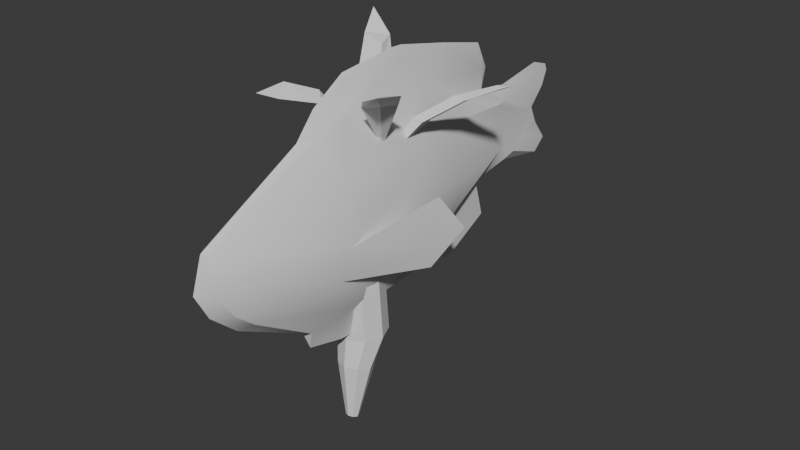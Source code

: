 # Source: food.blend  (saved by Blender 4.5.90; exported with 4.5.12 LTS)
import bpy
from mathutils import Matrix  # noqa: F401  (used for matrix-valued properties, if any)

bpy.ops.wm.read_factory_settings(use_empty=True)
scene = bpy.context.scene
scene.name = 'Scene'

# ---- collections
col_collection = bpy.data.collections.new('Collection'); scene.collection.children.link(col_collection)

# ---- node groups
ng_smooth_by_angle = bpy.data.node_groups.new('Smooth by Angle', 'GeometryNodeTree')
_s = ng_smooth_by_angle.interface.new_socket(name='Mesh', in_out='OUTPUT', socket_type='NodeSocketGeometry')
_s = ng_smooth_by_angle.interface.new_socket(name='Mesh', in_out='INPUT', socket_type='NodeSocketGeometry')
_s = ng_smooth_by_angle.interface.new_socket(name='Angle', in_out='INPUT', socket_type='NodeSocketFloat')
_s.subtype = 'ANGLE'
_s.default_value = 0.5236
_s.min_value = 0.0
_s.max_value = 3.142
_s.description = 'Maximum face angle for smooth edges'
_s = ng_smooth_by_angle.interface.new_socket(name='Ignore Sharpness', in_out='INPUT', socket_type='NodeSocketBool')
_s.force_non_field = True
ng_smooth_by_angle.is_modifier = True
_N = ng_smooth_by_angle.nodes; _L = ng_smooth_by_angle.links
n0 = _N.new('GeometryNodeSetShadeSmooth'); n0.name = 'Set Shade Smooth'; n0.location = (120, -80)
n0.domain = 'EDGE'
n1 = _N.new('GeometryNodeSetShadeSmooth'); n1.name = 'Set Shade Smooth.001'; n1.location = (300, -80)
n2 = _N.new('NodeGroupOutput'); n2.name = 'Group Output'; n2.location = (480, -80)
n3 = _N.new('GeometryNodeInputMeshEdgeAngle'); n3.name = 'Edge Angle'; n3.location = (-440, -240)
n4 = _N.new('NodeGroupInput'); n4.name = 'Group Input'; n4.location = (-80, -80)
n5 = _N.new('GeometryNodeInputEdgeSmooth'); n5.name = 'Is Edge Smooth'; n5.location = (-260, -120)
n6 = _N.new('GeometryNodeInputShadeSmooth'); n6.name = 'Is Shade Smooth'; n6.location = (-440, -397)
n7 = _N.new('FunctionNodeCompare'); n7.name = 'Compare'; n7.location = (-260, -260)
n7.operation = 'LESS_EQUAL'
n7.inputs[6].default_value = (0.0, 0.0, 0.0, 0.0)
n7.inputs[7].default_value = (0.0, 0.0, 0.0, 0.0)
n8 = _N.new('FunctionNodeBooleanMath'); n8.name = 'Boolean Math.001'; n8.location = (-80, -260)
n9 = _N.new('NodeGroupInput'); n9.name = 'Group Input.001'; n9.location = (-440, -329)
n10 = _N.new('NodeGroupInput'); n10.name = 'Group Input.002'; n10.location = (-259, -189)
n11 = _N.new('FunctionNodeBooleanMath'); n11.name = 'Boolean Math'; n11.location = (-80, -149)
n11.operation = 'OR'
n12 = _N.new('FunctionNodeBooleanMath'); n12.name = 'Boolean Math.002'; n12.location = (-260, -380)
n12.operation = 'OR'
n13 = _N.new('NodeGroupInput'); n13.name = 'Group Input.003'; n13.location = (-440, -460)
_L.new(n3.outputs[0], n7.inputs[0])
_L.new(n1.outputs[0], n2.inputs[0])
_L.new(n9.outputs[1], n7.inputs[1])
_L.new(n7.outputs[0], n8.inputs[0])
_L.new(n4.outputs[0], n0.inputs[0])
_L.new(n0.outputs[0], n1.inputs[0])
_L.new(n8.outputs[0], n0.inputs[2])
_L.new(n10.outputs[2], n11.inputs[1])
_L.new(n5.outputs[0], n11.inputs[0])
_L.new(n11.outputs[0], n0.inputs[1])
_L.new(n13.outputs[2], n12.inputs[1])
_L.new(n6.outputs[0], n12.inputs[0])
_L.new(n12.outputs[0], n8.inputs[1])
n2.is_active_output = True

# ---- world
world_world = bpy.data.worlds.new('World'); scene.world = world_world
world_world.use_nodes = True; world_world.node_tree.nodes.clear()
_N = world_world.node_tree.nodes; _L = world_world.node_tree.links
n0 = _N.new('ShaderNodeOutputWorld'); n0.name = 'World Output'; n0.location = (200, 100)
n1 = _N.new('ShaderNodeBackground'); n1.name = 'Background'; n1.location = (-200, 100)
n1.inputs[0].default_value = (0.05088, 0.05088, 0.05088, 1.0)
_L.new(n1.outputs[0], n0.inputs[0])
n0.is_active_output = True
world_world.color = (0.05088, 0.05088, 0.05088)
world_world.sun_shadow_jitter_overblur = 0.0

# ---- meshes
me_cube_001 = bpy.data.meshes.new('Cube.001')
me_cube_001.from_pydata([(-0.2668, -0.8562, -6.296), (-0.7438, -0.9674, -1.137), (-0.2668, -0.6031, -6.364), (-0.7438, 0.2237, -1.407), (-0.004739, -0.8562, -6.296), (0.4776, -0.9674, -1.137), (-0.004739, -0.6031, -6.364), (0.4776, 0.2237, -1.407), (-0.321, -0.7297, -6.33), (-0.9968, -0.3719, -1.272), (0.04953, -0.7297, -6.33), (0.7306, -0.3719, -1.272), (-0.1358, -0.5507, -6.378), (-0.1331, 0.4704, -1.463), (-0.1358, -0.9087, -6.282), (-0.1331, -1.214, -1.081), (-0.6326, -0.7126, -3.777), (-0.1358, -0.7297, -6.33), (-0.8746, -0.1712, 0.126), (-0.6491, 0.373, 0.1099), (-0.1046, 0.5985, 0.1033), (0.4399, 0.373, 0.1099), (0.6655, -0.1712, 0.126), (0.4399, -0.7155, 0.142), (-0.1046, -0.9409, 0.1487), (-0.6491, -0.7155, 0.142), (-0.3272, -0.03319, 0.5413), (-0.6326, 0.2808, -3.756), (0.3611, 0.2808, -3.756), (0.3611, -0.7126, -3.777), (0.5669, -0.2159, -3.766), (-0.8384, -0.2159, -3.766), (-0.1358, -0.9184, -3.782), (-0.1358, 0.4866, -3.751), (-0.4956, -0.1697, -4.76), (0.2241, -0.1697, -4.76), (0.2241, -0.8755, -4.624), (0.3732, -0.5226, -4.692), (-0.6447, -0.5226, -4.692), (-0.1358, -1.022, -4.596), (-0.1358, -0.0235, -4.788), (-0.4956, -0.8755, -4.624), (-0.6338, -0.8745, -1.821), (-0.6338, 0.1172, -1.917), (0.3676, 0.1172, -1.917), (0.3676, -0.8745, -1.821), (0.575, -0.3786, -1.869), (-0.8412, -0.3786, -1.869), (-0.1331, -1.08, -1.802), (-0.1331, 0.3226, -1.937), (-0.6681, -0.06345, 0.3954), (-0.507, 0.325, 0.3783), (-0.1181, 0.4858, 0.3712), (0.2707, 0.325, 0.3783), (0.4318, -0.06345, 0.3954), (0.2707, -0.4518, 0.4125), (-0.1181, -0.6127, 0.4196), (-0.507, -0.4518, 0.4125), (-0.2711, 0.102, 0.5351), (-0.1358, 0.1581, 0.5325), (-0.0003793, 0.102, 0.5351), (0.0557, -0.03319, 0.5413), (-0.0003793, -0.1684, 0.5476), (-0.1358, -0.2244, 0.5501), (-0.2711, -0.1684, 0.5476), (-0.1358, -0.03078, 0.5722), (0.7319, -0.2349, 2.071), (0.692, -0.357, 2.082), (0.5714, -0.2458, 2.121), (0.5815, -0.414, 2.116), (-0.5895, -0.3064, 2.082), (-0.7078, -0.2575, 2.079), (-0.7568, -0.1393, 2.074), (-0.5895, -0.1393, 2.074), (-0.4961, 0.5867, 2.085), (-0.4448, 0.715, 2.035), (-0.3114, 0.7704, 2.009), (-0.3044, 0.5907, 2.076), (0.4697, 0.6241, 1.633), (0.6016, 0.5655, 1.636), (0.6549, 0.4356, 1.669), (0.4674, 0.4437, 1.688), (1.39, -0.5471, 3.173), (1.209, -0.9912, 3.21), (0.803, -0.563, 3.037), (0.7896, -1.184, 3.145), (-0.8222, -0.7794, 2.727), (-1.188, -0.502, 2.611), (-1.536, -0.2174, 2.625), (-1.236, -0.4759, 2.916), (-1.142, 0.8219, 2.849), (-1.108, 1.461, 3.291), (-0.5238, 1.576, 2.788), (-0.5796, 1.047, 2.961), (0.794, 1.39, 2.188), (1.024, 1.165, 2.199), (1.116, 0.6953, 2.282), (0.7894, 0.7468, 2.321), (1.844, -0.9802, 3.635), (1.861, -1.871, 3.829), (1.162, -0.8826, 3.42), (1.07, -1.451, 3.437), (-1.57, -1.555, 2.905), (-2.319, -1.601, 2.888), (-2.195, -0.9333, 2.983), (-1.908, -1.032, 3.129), (-1.553, 1.619, 3.838), (-1.835, 2.294, 4.311), (-1.058, 2.041, 3.778), (-0.9093, 1.536, 3.658), (1.438, 2.207, 2.683), (1.683, 1.981, 2.692), (1.782, 1.511, 2.774), (1.433, 1.564, 2.816), (2.183, 2.698, 2.968), (2.51, 2.601, 3.033), (2.381, 2.298, 3.02), (2.18, 2.329, 3.044)], [], [(47, 9, 3, 43), (49, 13, 7, 44), (46, 11, 5, 45), (48, 15, 1, 42), (17, 10, 4, 14), (9, 1, 25, 18), (11, 7, 21, 22), (12, 6, 10, 17), (44, 7, 11, 46), (42, 1, 9, 47), (2, 12, 17, 8), (5, 11, 22, 23), (13, 3, 19, 20), (8, 17, 14, 0), (45, 5, 15, 48), (43, 3, 13, 49), (21, 20, 52, 53), (25, 24, 56, 57), (22, 21, 53, 54), (20, 19, 51, 52), (3, 9, 18, 19), (1, 15, 24, 25), (7, 13, 20, 21), (15, 5, 23, 24), (34, 27, 33, 40), (36, 29, 32, 39), (41, 16, 31, 38), (35, 28, 30, 37), (39, 32, 16, 41), (37, 30, 29, 36), (40, 33, 28, 35), (38, 31, 27, 34), (8, 38, 34, 2), (12, 40, 35, 6), (10, 37, 36, 4), (14, 39, 41, 0), (6, 35, 37, 10), (0, 41, 38, 8), (4, 36, 39, 14), (2, 34, 40, 12), (27, 43, 49, 33), (29, 45, 48, 32), (16, 42, 47, 31), (28, 44, 46, 30), (32, 48, 42, 16), (30, 46, 45, 29), (33, 49, 44, 28), (31, 47, 43, 27), (57, 56, 63, 64), (54, 53, 60, 61), (52, 51, 58, 59), (51, 50, 26, 58), (24, 23, 55, 56), (18, 25, 57, 50), (23, 22, 54, 55), (19, 18, 50, 51), (65, 26, 72, 73), (26, 65, 77, 74), (61, 60, 79, 80), (63, 62, 67, 69), (53, 52, 59, 60), (56, 55, 62, 63), (50, 57, 64, 26), (55, 54, 61, 62), (73, 72, 88, 89), (61, 65, 68, 66), (62, 61, 66, 67), (65, 63, 69, 68), (76, 75, 91, 92), (64, 63, 70, 71), (26, 64, 71, 72), (63, 65, 73, 70), (69, 67, 83, 85), (59, 58, 75, 76), (65, 59, 76, 77), (58, 26, 74, 75), (79, 78, 94, 95), (60, 59, 78, 79), (59, 65, 81, 78), (65, 61, 80, 81), (91, 90, 106, 107), (94, 97, 113, 110), (83, 82, 98, 99), (86, 89, 105, 102), (80, 79, 95, 96), (68, 69, 85, 84), (74, 77, 93, 90), (70, 73, 89, 86), (81, 80, 96, 97), (77, 76, 92, 93), (78, 81, 97, 94), (67, 66, 82, 83), (71, 70, 86, 87), (66, 68, 84, 82), (75, 74, 90, 91), (72, 71, 87, 88), (98, 100, 101, 99), (105, 104, 103, 102), (108, 107, 106, 109), (110, 113, 117, 114), (82, 84, 100, 98), (92, 91, 107, 108), (85, 83, 99, 101), (90, 93, 109, 106), (84, 85, 101, 100), (93, 92, 108, 109), (87, 86, 102, 103), (95, 94, 110, 111), (88, 87, 103, 104), (96, 95, 111, 112), (89, 88, 104, 105), (97, 96, 112, 113), (115, 114, 117, 116), (112, 111, 115, 116), (113, 112, 116, 117), (111, 110, 114, 115)])
_uv = me_cube_001.uv_layers.new(name='UVMap')
_uv.uv.foreach_set('vector', [0.2527, 0.4844, 0.2553, 0.5492, 0.1924, 0.5321, 0.1956, 0.477, 0.1353, 0.4709, 0.1302, 0.5207, 0.06626, 0.5192, 0.07478, 0.4642, 0.4909, 0.4622, 0.4987, 0.5304, 0.4322, 0.5361, 0.4329, 0.4686, 0.3763, 0.4695, 0.3762, 0.5383, 0.3215, 0.536, 0.32, 0.4692, 0.3725, 0.0001968, 0.3946, 0.005826, 0.3843, 0.01598, 0.3727, 0.01922, 0.2557, 0.5317, 0.3215, 0.536, 0.3358, 0.6397, 0.2898, 0.6695, 0.0001968, 0.5225, 0.06626, 0.5192, 0.06681, 0.6546, 0.008167, 0.6673, 0.1838, 0.02118, 0.1719, 0.01758, 0.16, 0.006715, 0.1861, 0.0001968, 0.07478, 0.4642, 0.06626, 0.5192, 0.0001968, 0.5225, 0.0171, 0.4592, 0.32, 0.4692, 0.3215, 0.536, 0.2557, 0.5317, 0.2621, 0.4639, 0.1962, 0.0202, 0.1838, 0.02118, 0.1861, 0.0001968, 0.2102, 0.01214, 0.4322, 0.5361, 0.4987, 0.5304, 0.4694, 0.6711, 0.4231, 0.641, 0.1302, 0.5207, 0.1924, 0.5321, 0.1605, 0.6621, 0.114, 0.6535, 0.3506, 0.006186, 0.3725, 0.0001968, 0.3727, 0.01922, 0.361, 0.01617, 0.4329, 0.4686, 0.4322, 0.5361, 0.3762, 0.5383, 0.3763, 0.4695, 0.1956, 0.477, 0.1924, 0.5321, 0.1302, 0.5207, 0.1353, 0.4709, 0.06681, 0.6546, 0.114, 0.6535, 0.1133, 0.6766, 0.07895, 0.6794, 0.3358, 0.6397, 0.38, 0.6314, 0.3783, 0.6648, 0.3434, 0.6726, 0.008167, 0.6673, 0.06681, 0.6546, 0.07895, 0.6794, 0.03924, 0.6998, 0.114, 0.6535, 0.1605, 0.6621, 0.1463, 0.6843, 0.1133, 0.6766, 0.1924, 0.5321, 0.2553, 0.5492, 0.2142, 0.6855, 0.1605, 0.6621, 0.3215, 0.536, 0.3762, 0.5383, 0.38, 0.6314, 0.3358, 0.6397, 0.06626, 0.5192, 0.1302, 0.5207, 0.114, 0.6535, 0.06681, 0.6546, 0.3762, 0.5383, 0.4322, 0.5361, 0.4231, 0.641, 0.38, 0.6314, 0.2103, 0.1819, 0.2025, 0.2919, 0.1547, 0.2904, 0.1667, 0.179, 0.4129, 0.1642, 0.4346, 0.254, 0.3746, 0.2541, 0.3739, 0.1674, 0.3349, 0.1649, 0.3146, 0.2549, 0.2557, 0.2547, 0.2954, 0.1554, 0.1235, 0.1725, 0.1077, 0.2817, 0.05732, 0.2646, 0.08468, 0.1604, 0.3739, 0.1674, 0.3746, 0.2541, 0.3146, 0.2549, 0.3349, 0.1649, 0.4521, 0.1541, 0.4935, 0.2528, 0.4346, 0.254, 0.4129, 0.1642, 0.1667, 0.179, 0.1547, 0.2904, 0.1077, 0.2817, 0.1235, 0.1725, 0.2508, 0.1784, 0.2553, 0.286, 0.2025, 0.2919, 0.2103, 0.1819, 0.2102, 0.01214, 0.2508, 0.1784, 0.2103, 0.1819, 0.1962, 0.0202, 0.1838, 0.02118, 0.1667, 0.179, 0.1235, 0.1725, 0.1719, 0.01758, 0.3946, 0.005826, 0.4521, 0.1541, 0.4129, 0.1642, 0.3843, 0.01598, 0.3727, 0.01922, 0.3739, 0.1674, 0.3349, 0.1649, 0.361, 0.01617, 0.1719, 0.01758, 0.1235, 0.1725, 0.08468, 0.1604, 0.16, 0.006715, 0.361, 0.01617, 0.3349, 0.1649, 0.2954, 0.1554, 0.3506, 0.006186, 0.3843, 0.01598, 0.4129, 0.1642, 0.3739, 0.1674, 0.3727, 0.01922, 0.1962, 0.0202, 0.2103, 0.1819, 0.1667, 0.179, 0.1838, 0.02118, 0.2025, 0.2919, 0.1956, 0.477, 0.1353, 0.4709, 0.1547, 0.2904, 0.4346, 0.254, 0.4329, 0.4686, 0.3763, 0.4695, 0.3746, 0.2541, 0.3146, 0.2549, 0.32, 0.4692, 0.2621, 0.4639, 0.2557, 0.2547, 0.1077, 0.2817, 0.07478, 0.4642, 0.0171, 0.4592, 0.05732, 0.2646, 0.3746, 0.2541, 0.3763, 0.4695, 0.32, 0.4692, 0.3146, 0.2549, 0.4935, 0.2528, 0.4909, 0.4622, 0.4329, 0.4686, 0.4346, 0.254, 0.1547, 0.2904, 0.1353, 0.4709, 0.07478, 0.4642, 0.1077, 0.2817, 0.2553, 0.286, 0.2527, 0.4844, 0.1956, 0.477, 0.2025, 0.2919, 0.3434, 0.6726, 0.3783, 0.6648, 0.3763, 0.7043, 0.3608, 0.7074, 0.03924, 0.6998, 0.07895, 0.6794, 0.09581, 0.7169, 0.08208, 0.7278, 0.1133, 0.6766, 0.1463, 0.6843, 0.1286, 0.7158, 0.1123, 0.7129, 0.1463, 0.6843, 0.1807, 0.7095, 0.14, 0.7279, 0.1286, 0.7158, 0.38, 0.6314, 0.4231, 0.641, 0.4131, 0.6737, 0.3783, 0.6648, 0.2898, 0.6695, 0.3358, 0.6397, 0.3434, 0.6726, 0.3132, 0.7006, 0.4231, 0.641, 0.4694, 0.6711, 0.4432, 0.7029, 0.4131, 0.6737, 0.1605, 0.6621, 0.2142, 0.6855, 0.1807, 0.7095, 0.1463, 0.6843, 0.9667, 0.4274, 0.9443, 0.4249, 0.9461, 0.2318, 0.9629, 0.2446, 0.5994, 0.0003106, 0.6214, 0.001206, 0.623, 0.187, 0.6021, 0.1972, 0.7244, 0.007419, 0.7407, 0.009691, 0.7373, 0.1679, 0.7195, 0.1668, 0.6918, 0.4839, 0.7054, 0.4858, 0.7404, 0.6671, 0.7265, 0.6698, 0.07895, 0.6794, 0.1133, 0.6766, 0.1123, 0.7129, 0.09581, 0.7169, 0.3783, 0.6648, 0.4131, 0.6737, 0.3909, 0.7096, 0.3763, 0.7043, 0.3132, 0.7006, 0.3434, 0.6726, 0.3608, 0.7074, 0.3497, 0.719, 0.4131, 0.6737, 0.4432, 0.7029, 0.4019, 0.7218, 0.3909, 0.7096, 0.9629, 0.2446, 0.9461, 0.2318, 0.9593, 0.1172, 0.9998, 0.1135, 0.7207, 0.4831, 0.7394, 0.4742, 0.7709, 0.654, 0.7538, 0.6617, 0.7054, 0.4858, 0.7207, 0.4831, 0.7538, 0.6617, 0.7404, 0.6671, 0.6716, 0.4875, 0.6918, 0.4839, 0.7265, 0.6698, 0.7076, 0.6649, 0.5661, 0.1929, 0.5838, 0.1961, 0.5873, 0.3541, 0.5444, 0.3076, 0.9281, 0.425, 0.9134, 0.4283, 0.9126, 0.2362, 0.9292, 0.2311, 0.9443, 0.4249, 0.9281, 0.425, 0.9292, 0.2311, 0.9461, 0.2318, 0.9134, 0.4283, 0.891, 0.4271, 0.8938, 0.2467, 0.9126, 0.2362, 0.7265, 0.6698, 0.7404, 0.6671, 0.7648, 0.8144, 0.7248, 0.8085, 0.5694, 0.004604, 0.585, 0.004342, 0.5838, 0.1961, 0.5661, 0.1929, 0.5479, 0.0001968, 0.5694, 0.004604, 0.5661, 0.1929, 0.5444, 0.1862, 0.585, 0.004342, 0.5994, 0.0003106, 0.6021, 0.1972, 0.5838, 0.1961, 0.7373, 0.1679, 0.754, 0.1635, 0.7713, 0.2758, 0.7417, 0.2731, 0.7407, 0.009691, 0.755, 0.005346, 0.754, 0.1635, 0.7373, 0.1679, 0.755, 0.005346, 0.7766, 0.001672, 0.7758, 0.155, 0.754, 0.1635, 0.7033, 0.0001968, 0.7244, 0.007419, 0.7195, 0.1668, 0.7, 0.1557, 0.5873, 0.3541, 0.622, 0.3037, 0.6117, 0.4176, 0.5837, 0.4977, 0.7713, 0.2758, 0.8167, 0.2328, 0.8253, 0.348, 0.7729, 0.3774, 0.7648, 0.8144, 0.8036, 0.7927, 0.8152, 0.8649, 0.7602, 0.9293, 0.881, 0.1357, 0.8257, 0.1304, 0.8299, 0.03945, 0.8786, 0.05886, 0.7195, 0.1668, 0.7373, 0.1679, 0.7417, 0.2731, 0.7004, 0.2543, 0.7076, 0.6649, 0.7265, 0.6698, 0.7248, 0.8085, 0.6831, 0.7741, 0.6021, 0.1972, 0.623, 0.187, 0.6712, 0.2933, 0.622, 0.3037, 0.9126, 0.2362, 0.8938, 0.2467, 0.8257, 0.1304, 0.881, 0.1357, 0.7, 0.1557, 0.7195, 0.1668, 0.7004, 0.2543, 0.6716, 0.2383, 0.5444, 0.1862, 0.5661, 0.1929, 0.5444, 0.3076, 0.4991, 0.29, 0.754, 0.1635, 0.7758, 0.155, 0.8167, 0.2328, 0.7713, 0.2758, 0.7404, 0.6671, 0.7538, 0.6617, 0.8036, 0.7927, 0.7648, 0.8144, 0.9292, 0.2311, 0.9126, 0.2362, 0.881, 0.1357, 0.9255, 0.1303, 0.7538, 0.6617, 0.7709, 0.654, 0.8334, 0.7419, 0.8036, 0.7927, 0.5838, 0.1961, 0.6021, 0.1972, 0.622, 0.3037, 0.5873, 0.3541, 0.9461, 0.2318, 0.9292, 0.2311, 0.9255, 0.1303, 0.9593, 0.1172, 0.6716, 0.9035, 0.6829, 0.8331, 0.7315, 0.8459, 0.7602, 0.9293, 0.8299, 0.03945, 0.8257, 0.003697, 0.8988, 0.0001968, 0.8786, 0.05886, 0.547, 0.4089, 0.5837, 0.4977, 0.5009, 0.4519, 0.5043, 0.3804, 0.7729, 0.3774, 0.8253, 0.348, 0.7917, 0.4503, 0.76, 0.4405, 0.8036, 0.7927, 0.8334, 0.7419, 0.8479, 0.8023, 0.8152, 0.8649, 0.5444, 0.3076, 0.5873, 0.3541, 0.5837, 0.4977, 0.547, 0.4089, 0.7248, 0.8085, 0.7648, 0.8144, 0.7602, 0.9293, 0.7315, 0.8459, 0.622, 0.3037, 0.6712, 0.2933, 0.6712, 0.3817, 0.6117, 0.4176, 0.6831, 0.7741, 0.7248, 0.8085, 0.7315, 0.8459, 0.6829, 0.8331, 0.4991, 0.29, 0.5444, 0.3076, 0.547, 0.4089, 0.5043, 0.3804, 0.9255, 0.1303, 0.881, 0.1357, 0.8786, 0.05886, 0.8988, 0.0001968, 0.7417, 0.2731, 0.7713, 0.2758, 0.7729, 0.3774, 0.7416, 0.3782, 0.9593, 0.1172, 0.9255, 0.1303, 0.8988, 0.0001968, 0.9433, 0.0349, 0.7004, 0.2543, 0.7417, 0.2731, 0.7416, 0.3782, 0.7041, 0.3603, 0.9998, 0.1135, 0.9593, 0.1172, 0.9433, 0.0349, 0.9758, 0.0354, 0.6716, 0.2383, 0.7004, 0.2543, 0.7041, 0.3603, 0.6716, 0.3506, 0.7428, 0.4696, 0.76, 0.4405, 0.7917, 0.4503, 0.7831, 0.4739, 0.7041, 0.3603, 0.7416, 0.3782, 0.7428, 0.4696, 0.727, 0.4468, 0.6716, 0.3506, 0.7041, 0.3603, 0.727, 0.4468, 0.7089, 0.4434, 0.7416, 0.3782, 0.7729, 0.3774, 0.76, 0.4405, 0.7428, 0.4696])
me_cube_001.update()
me_cube_002 = bpy.data.meshes.new('Cube.002')
me_cube_002.from_pydata([(-0.06366, -0.9996, -0.3173), (-0.04679, -0.4594, 0.563), (-0.02244, 0.9963, -0.2098), (-0.01966, 1.029, 0.3673), (0.06366, -0.9996, -0.3173), (0.04679, -0.4594, 0.563), (0.02244, 0.9963, -0.2098), (0.01966, 1.029, 0.3673), (-0.02232, 1.283, 0.09237), (-0.05452, -1.259, -0.01152), (0.02232, 1.283, 0.09237), (0.05452, -1.259, -0.01152), (-0.0567, 0.05514, -0.5924), (-0.04839, 0.06334, 0.6284), (0.0567, 0.05514, -0.5924), (0.04839, 0.06334, 0.6284), (0.2248, -0.02897, -0.09956), (-0.2248, -0.02897, -0.09956), (-0.04347, -0.5676, -0.5941), (-0.02135, 0.0153, -0.6265), (0.04347, -0.5676, -0.5941), (0.02135, 0.0153, -0.6265), (-0.01527, 1.039, 0.533), (-0.02657, 0.202, 0.8083), (0.01527, 1.039, 0.533), (0.02657, 0.202, 0.8083), (0.0306, -0.2283, 0.7948), (-0.0306, -0.2283, 0.7948), (-0.06014, 1.173, 0.2703), (-0.03392, -1.217, 0.1853), (0.06014, 1.173, 0.2703), (0.03392, -1.217, 0.1853), (0.2116, 0.04718, 0.3558), (-0.2116, 0.04718, 0.3558), (-0.04055, 1.239, -0.06497), (0.04055, 1.239, -0.06497), (0.08957, -1.154, -0.1851), (-0.08957, -1.154, -0.1851), (-0.171, -0.2298, -0.3331), (0.171, -0.2298, -0.3331), (-0.0446, -0.2279, 0.61), (0.0446, -0.2279, 0.61), (0.2022, -0.3861, -0.06643), (-0.2022, -0.3861, -0.06643), (0.1151, -0.3792, -0.4841), (-0.1151, -0.3792, -0.4841), (-0.03595, -0.2694, -0.6085), (0.03595, -0.2694, -0.6085), (0.02715, 0.08117, 0.8182), (-0.02715, 0.08117, 0.8182), (-0.1713, -0.4159, 0.3416), (0.1713, -0.4159, 0.3416), (-0.1502, -0.4309, -0.2817), (0.1502, -0.4309, -0.2817), (-0.05429, 0.3822, -0.5697), (0.05429, 0.3822, -0.5697), (-0.03403, 0.511, 0.5722), (-0.1294, 0.6717, -0.05789), (0.03403, 0.511, 0.5722), (0.1294, 0.6717, -0.05789), (-0.02278, 0.6302, 0.7212), (0.02278, 0.6302, 0.7212), (0.1359, 0.5649, 0.3459), (-0.1359, 0.5649, 0.3459), (0.1376, 0.5963, -0.2663), (-0.1376, 0.5963, -0.2663), (0.01275, 1.088, -0.4797), (-0.01275, 1.088, -0.4797), (0.01281, 0.7634, -0.6446), (-0.01281, 0.7634, -0.6446), (-0.01928, 1.315, -0.1659), (-0.01743, 1.189, 0.3283), (0.01928, 1.315, -0.1659), (0.01743, 1.189, 0.3283), (-0.01918, 1.627, 0.0841), (0.01918, 1.627, 0.0841), (-0.003782, 1.591, 0.2074), (-0.03181, 1.403, -0.1321), (-0.03448, 1.516, -0.04437), (0.003782, 1.591, 0.2074), (-0.03343, 1.285, 0.2606), (-0.003647, 1.543, 0.2575), (0.03181, 1.403, -0.1321), (0.03448, 1.516, -0.04437), (-0.02901, 1.304, -0.07769), (0.03343, 1.285, 0.2606), (-0.03255, 1.467, -0.0968), (0.003647, 1.543, 0.2575), (-0.4296, 0.3353, -0.1506), (0.02901, 1.304, -0.07769), (-0.3476, 0.1276, -0.3557), (0.03255, 1.467, -0.0968), (0.4296, 0.3353, -0.1506), (0.3476, 0.1276, -0.3557), (0.3797, 0.1502, 0.09881), (0.3416, -0.009192, -0.1798), (0.0, 0.9963, -0.2098), (0.0, 1.055, 0.385), (0.0, -1.265, 0.1912), (0.0, -0.4397, 0.7077), (0.0, -1.334, -0.01795), (0.0, 0.02817, -0.5869), (0.0, -0.5355, -0.723), (0.0, 0.06728, -0.8207), (0.0, 1.005, 0.7082), (0.0, -0.2158, 0.844), (0.0, 0.2684, 0.8779), (0.0, -1.244, -0.1901), (0.0, -1.067, -0.3505), (0.0, 0.1745, 0.8811), (0.0, -0.2801, -0.7897), (0.0, 0.6652, 0.7916), (0.0, 0.3822, -0.5697), (0.0, 1.088, -0.4796), (0.0, 0.7634, -0.6446), (0.0, 1.315, -0.1659), (0.0, 1.247, 0.3537), (0.0, 1.627, 0.0841), (0.0, 1.758, 0.2227), (-0.3797, 0.1502, 0.09881), (0.0, 1.717, -0.2479), (0.0, 1.704, -0.02765), (-0.3416, -0.009192, -0.1798), (0.0, 1.801, 0.3248), (0.0, 1.81, -0.1644), (0.0, 1.173, 0.2703), (0.0, 1.283, 0.09237), (0.0, 1.247, 0.3537), (0.0, 1.781, 0.371), (0.0, 1.647, 0.4162), (0.004976, 1.371, 0.3142), (0.004976, 1.461, 0.2993), (0.0, -0.5762, 0.5524), (0.0, -0.5667, -0.5901), (0.0, -0.5762, 0.5524), (0.0, 1.093, 0.5306), (-0.004976, 1.371, 0.3142), (-0.004976, 1.461, 0.2993)], [(10, 126), (126, 125), (125, 97), (8, 126)], [(71, 116, 129, 136), (51, 41, 5, 31), (57, 17, 33, 63), (97, 3, 22, 135), (58, 7, 24, 61), (56, 60, 22, 3), (53, 42, 11, 36), (52, 122, 90, 38), (34, 65, 57, 8), (64, 59, 16, 39), (132, 1, 29, 98), (112, 55, 14, 101), (62, 58, 15, 32), (110, 47, 20, 102), (84, 34, 8, 74), (44, 4, 20, 47), (101, 14, 21, 103), (74, 76, 118, 117), (54, 69, 114, 112), (22, 60, 111, 104), (41, 15, 25, 48), (101, 103, 19, 12), (99, 5, 26, 105), (12, 19, 46, 45), (59, 62, 32, 16), (113, 114, 69, 67), (42, 51, 31, 11), (2, 54, 65, 34), (55, 64, 39, 14), (90, 122, 119, 88), (52, 37, 9, 43), (44, 53, 36, 4), (107, 108, 4, 36), (14, 39, 53, 44), (18, 102, 133), (16, 32, 51, 42), (74, 8, 28, 80), (5, 41, 48, 26), (22, 104, 135), (120, 77, 86, 124), (14, 44, 47, 21), (43, 119, 122, 52), (103, 21, 47, 110), (38, 90, 88, 17), (43, 9, 29, 50), (42, 53, 95, 94), (32, 15, 41, 51), (17, 43, 50, 33), (6, 35, 64, 55), (99, 105, 27, 1), (10, 30, 62, 59), (45, 0, 37, 52), (100, 9, 37, 107), (30, 7, 58, 62), (45, 46, 18, 0), (35, 10, 59, 64), (100, 107, 36, 11), (15, 58, 61, 25), (73, 130, 129, 116), (113, 66, 68, 114), (96, 6, 66, 113), (70, 77, 120, 115), (6, 55, 68, 66), (40, 49, 23, 13), (89, 72, 82, 91), (65, 38, 17, 57), (85, 75, 79, 87), (124, 121, 83, 91), (63, 33, 13, 56), (60, 23, 106, 111), (96, 113, 67, 2), (118, 123, 87, 79), (124, 86, 78, 121), (120, 124, 91, 82), (75, 89, 91, 83), (1, 27, 49, 40), (2, 67, 69, 54), (75, 85, 30, 10), (85, 73, 7, 30), (107, 37, 0, 108), (98, 29, 9, 100), (115, 72, 6, 96), (72, 89, 35, 6), (89, 75, 10, 35), (93, 92, 94, 95), (16, 42, 94, 92), (53, 39, 93, 95), (39, 16, 92, 93), (98, 100, 11, 31), (28, 63, 56, 3), (33, 50, 40, 13), (73, 85, 87, 131, 130), (97, 127, 71, 3), (75, 83, 121, 117), (75, 117, 118, 79), (50, 29, 1, 40), (71, 136, 137, 81, 80), (112, 101, 12, 54), (72, 115, 120, 82), (1, 134, 99), (55, 112, 114, 68), (61, 111, 106, 25), (25, 106, 109, 48), (48, 109, 105, 26), (24, 104, 111, 61), (17, 88, 119, 43), (118, 76, 81, 123), (12, 45, 52, 38), (74, 117, 121, 78), (80, 28, 3, 71), (23, 49, 109, 106), (84, 86, 77, 70), (108, 0, 18, 133), (108, 133, 20, 4), (8, 57, 63, 28), (110, 102, 18, 46), (103, 110, 46, 19), (128, 123, 81, 137), (70, 2, 34, 84), (49, 27, 105, 109), (97, 7, 73, 127), (136, 129, 128, 137), (130, 131, 128, 129), (132, 98, 31, 5), (74, 78, 86, 84), (128, 131, 87, 123), (115, 96, 2, 70), (20, 133, 102), (80, 81, 76, 74), (5, 99, 134), (97, 135, 24, 7), (13, 23, 60, 56), (54, 12, 38, 65), (24, 135, 104)])
me_cube_002.polygons.foreach_set('use_smooth', [True] * 134)
_uv = me_cube_002.uv_layers.new(name='UVMap')
_uv.uv.foreach_set('vector', [0.6654, 0.1572, 0.6621, 0.1404, 0.6737, 0.03326, 0.681, 0.1117, 0.1227, 0.2489, 0.05935, 0.3109, 0.05687, 0.2501, 0.1101, 0.04552, 0.7303, 0.3154, 0.698, 0.489, 0.593, 0.4446, 0.6232, 0.3175, 0.6394, 0.1844, 0.6428, 0.1938, 0.6005, 0.1827, 0.6039, 0.1683, 0.1133, 0.4922, 0.1976, 0.6117, 0.1553, 0.6228, 0.08311, 0.5312, 0.5586, 0.3133, 0.5283, 0.2743, 0.6005, 0.1827, 0.6428, 0.1938, 0.2759, 0.2062, 0.2241, 0.2318, 0.1549, 0.02324, 0.2024, 0.03858, 0.9394, 0.2089, 0.9469, 0.08885, 0.9998, 0.069, 0.9705, 0.166, 0.7707, 0.1716, 0.7763, 0.3472, 0.7303, 0.3154, 0.7337, 0.1493, 0.3311, 0.4583, 0.2851, 0.4901, 0.2527, 0.3165, 0.2998, 0.2534, 0.4938, 0.5866, 0.5021, 0.5554, 0.5553, 0.76, 0.5478, 0.7731, 0.4109, 0.3868, 0.3972, 0.3888, 0.3844, 0.3065, 0.3978, 0.2977, 0.178, 0.488, 0.1133, 0.4922, 0.07232, 0.3839, 0.1478, 0.3609, 0.4167, 0.2119, 0.3722, 0.2248, 0.3506, 0.1484, 0.3872, 0.1538, 0.7785, 0.1556, 0.7707, 0.1716, 0.7337, 0.1493, 0.7588, 0.06118, 0.3306, 0.2063, 0.2457, 0.06217, 0.3506, 0.1484, 0.3722, 0.2248, 0.3859, 0.3022, 0.3796, 0.2876, 0.3942, 0.2939, 0.445, 0.2949, 0.7588, 0.06118, 0.7239, 0.06165, 0.7294, 0.01684, 0.7579, 0.05621, 0.8424, 0.4167, 0.8868, 0.3277, 0.8898, 0.3289, 0.8554, 0.4215, 0.6005, 0.1827, 0.5283, 0.2743, 0.5121, 0.2608, 0.5539, 0.1807, 0.05935, 0.3109, 0.07232, 0.3839, 0.03547, 0.4291, 0.026, 0.3997, 0.8311, 0.5033, 0.8903, 0.5106, 0.8394, 0.5116, 0.8248, 0.5179, 0.01932, 0.2638, 0.05687, 0.2501, 0.01413, 0.3218, 0.0001788, 0.3275, 0.8296, 0.499, 0.8394, 0.5116, 0.8174, 0.5807, 0.7758, 0.5992, 0.2851, 0.4901, 0.178, 0.488, 0.1478, 0.3609, 0.2527, 0.3165, 0.8631, 0.2481, 0.8903, 0.3265, 0.8868, 0.3277, 0.8609, 0.2506, 0.2241, 0.2318, 0.1227, 0.2489, 0.1101, 0.04552, 0.1549, 0.02324, 0.7954, 0.2416, 0.8424, 0.4167, 0.7763, 0.3472, 0.7707, 0.1716, 0.3972, 0.3888, 0.3311, 0.4583, 0.2998, 0.2534, 0.3844, 0.3065, 0.9998, 0.069, 0.9469, 0.08885, 0.8906, 0.02919, 0.9652, 0.0001788, 0.7211, 0.5993, 0.6477, 0.7669, 0.6001, 0.7823, 0.6693, 0.5737, 0.3306, 0.2063, 0.2759, 0.2062, 0.2024, 0.03858, 0.2457, 0.06217, 0.2002, 0.007147, 0.2526, 0.03755, 0.2457, 0.06217, 0.2024, 0.03858, 0.3844, 0.3065, 0.2998, 0.2534, 0.2759, 0.2062, 0.3306, 0.2063, 0.7958, 0.6571, 0.8324, 0.6517, 0.8017, 0.6672, 0.2527, 0.3165, 0.1478, 0.3609, 0.1227, 0.2489, 0.2241, 0.2318, 0.7588, 0.06118, 0.7337, 0.1493, 0.6811, 0.1672, 0.6901, 0.1384, 0.05687, 0.2501, 0.05935, 0.3109, 0.026, 0.3997, 0.01413, 0.3218, 0.6005, 0.1827, 0.5539, 0.1807, 0.6039, 0.1683, 0.849, 0.05972, 0.7995, 0.1338, 0.7946, 0.1147, 0.8337, 0.03144, 0.3844, 0.3065, 0.3306, 0.2063, 0.3722, 0.2248, 0.3942, 0.2939, 0.8906, 0.1786, 0.8906, 0.02919, 0.9469, 0.08885, 0.9394, 0.2089, 0.445, 0.2949, 0.3942, 0.2939, 0.3722, 0.2248, 0.4167, 0.2119, 0.2042, 0.8262, 0.2275, 0.9248, 0.186, 0.9896, 0.1541, 0.8876, 0.6693, 0.5737, 0.6001, 0.7823, 0.5553, 0.76, 0.5679, 0.5566, 0.8906, 0.2396, 0.9394, 0.2093, 0.9469, 0.3294, 0.8906, 0.3891, 0.1478, 0.3609, 0.07232, 0.3839, 0.05935, 0.3109, 0.1227, 0.2489, 0.698, 0.489, 0.6693, 0.5737, 0.5679, 0.5566, 0.593, 0.4446, 0.3502, 0.5639, 0.3255, 0.6339, 0.3311, 0.4583, 0.3972, 0.3888, 0.4645, 0.5417, 0.4454, 0.478, 0.4593, 0.4837, 0.5021, 0.5554, 0.2885, 0.6562, 0.2359, 0.6383, 0.178, 0.488, 0.2851, 0.4901, 0.7758, 0.5992, 0.6909, 0.7433, 0.6477, 0.7669, 0.7211, 0.5993, 0.5949, 0.8053, 0.6001, 0.7823, 0.6477, 0.7669, 0.6454, 0.7984, 0.2359, 0.6383, 0.1976, 0.6117, 0.1133, 0.4922, 0.178, 0.488, 0.7758, 0.5992, 0.8174, 0.5807, 0.7958, 0.6571, 0.6909, 0.7433, 0.3255, 0.6339, 0.2885, 0.6562, 0.2851, 0.4901, 0.3311, 0.4583, 0.1496, 0.0001788, 0.2002, 0.007147, 0.2024, 0.03858, 0.1549, 0.02324, 0.07232, 0.3839, 0.1133, 0.4922, 0.08311, 0.5312, 0.03547, 0.4291, 0.2202, 0.6483, 0.2358, 0.6938, 0.2285, 0.7722, 0.2169, 0.6651, 0.4179, 0.5574, 0.4157, 0.5549, 0.4415, 0.4778, 0.445, 0.479, 0.3514, 0.5706, 0.3502, 0.5639, 0.4157, 0.5549, 0.4179, 0.5574, 0.8013, 0.1588, 0.7995, 0.1338, 0.849, 0.05972, 0.8062, 0.1591, 0.3502, 0.5639, 0.3972, 0.3888, 0.4415, 0.4778, 0.4157, 0.5549, 0.5046, 0.4946, 0.4712, 0.4058, 0.4807, 0.3764, 0.5175, 0.4216, 0.3333, 0.6499, 0.3561, 0.6467, 0.3543, 0.6717, 0.3494, 0.6908, 0.7763, 0.3472, 0.745, 0.5521, 0.698, 0.489, 0.7303, 0.3154, 0.2448, 0.6671, 0.3136, 0.7443, 0.2787, 0.7439, 0.2624, 0.7348, 0.3885, 0.7741, 0.3476, 0.7563, 0.3391, 0.7067, 0.3494, 0.6908, 0.6232, 0.3175, 0.593, 0.4446, 0.5175, 0.4216, 0.5586, 0.3133, 0.5283, 0.2743, 0.4807, 0.3764, 0.4662, 0.3551, 0.5121, 0.2608, 0.7966, 0.2349, 0.8631, 0.2481, 0.8609, 0.2506, 0.7954, 0.2416, 0.2842, 0.7887, 0.2614, 0.8053, 0.2624, 0.7348, 0.2787, 0.7439, 0.8337, 0.03144, 0.7946, 0.1147, 0.7843, 0.09882, 0.7928, 0.04925, 0.4037, 0.7458, 0.3885, 0.7741, 0.3494, 0.6908, 0.3543, 0.6717, 0.3136, 0.7443, 0.3333, 0.6499, 0.3494, 0.6908, 0.3391, 0.7067, 0.5021, 0.5554, 0.4593, 0.4837, 0.4712, 0.4058, 0.5046, 0.4946, 0.7954, 0.2416, 0.8609, 0.2506, 0.8868, 0.3277, 0.8424, 0.4167, 0.3136, 0.7443, 0.2448, 0.6671, 0.2359, 0.6383, 0.2885, 0.6562, 0.2448, 0.6671, 0.2202, 0.6483, 0.1976, 0.6117, 0.2359, 0.6383, 0.6454, 0.7984, 0.6477, 0.7669, 0.6909, 0.7433, 0.6978, 0.768, 0.5478, 0.7731, 0.5553, 0.76, 0.6001, 0.7823, 0.5949, 0.8053, 0.361, 0.6464, 0.3561, 0.6467, 0.3502, 0.5639, 0.3561, 0.5635, 0.3561, 0.6467, 0.3333, 0.6499, 0.3255, 0.6339, 0.3502, 0.5639, 0.3333, 0.6499, 0.3136, 0.7443, 0.2885, 0.6562, 0.3255, 0.6339, 0.9998, 0.3492, 0.9652, 0.4181, 0.8906, 0.3891, 0.9469, 0.3294, 0.07363, 0.8876, 0.1137, 0.8057, 0.1137, 0.9551, 0.04168, 0.9896, 0.9394, 0.2093, 0.9705, 0.2522, 0.9998, 0.3492, 0.9469, 0.3294, 0.02344, 0.8262, 0.07363, 0.8876, 0.04168, 0.9896, 0.0001788, 0.9248, 0.1026, 0.03241, 0.1496, 0.0001788, 0.1549, 0.02324, 0.1101, 0.04552, 0.6811, 0.1672, 0.6232, 0.3175, 0.5586, 0.3133, 0.6428, 0.1938, 0.593, 0.4446, 0.5679, 0.5566, 0.5046, 0.4946, 0.5175, 0.4216, 0.2202, 0.6483, 0.2448, 0.6671, 0.2624, 0.7348, 0.246, 0.7161, 0.2358, 0.6938, 0.6394, 0.1844, 0.6632, 0.1405, 0.6654, 0.1572, 0.6428, 0.1938, 0.3136, 0.7443, 0.3391, 0.7067, 0.3476, 0.7563, 0.3127, 0.7493, 0.3136, 0.7443, 0.3127, 0.7493, 0.2842, 0.7887, 0.2787, 0.7439, 0.5679, 0.5566, 0.5553, 0.76, 0.5021, 0.5554, 0.5046, 0.4946, 0.6654, 0.1572, 0.681, 0.1117, 0.6912, 0.08945, 0.7076, 0.07072, 0.6901, 0.1384, 0.8561, 0.4187, 0.843, 0.5078, 0.8296, 0.499, 0.8424, 0.4167, 0.3561, 0.6467, 0.361, 0.6464, 0.4037, 0.7458, 0.3543, 0.6717, 0.5021, 0.5554, 0.4935, 0.5871, 0.4645, 0.5417, 0.3972, 0.3888, 0.4102, 0.384, 0.4446, 0.4766, 0.4415, 0.4778, 0.08311, 0.5312, 0.06683, 0.5447, 0.02101, 0.4504, 0.03547, 0.4291, 0.03547, 0.4291, 0.02101, 0.4504, 0.0144, 0.427, 0.026, 0.3997, 0.026, 0.3997, 0.0144, 0.427, 0.0001788, 0.3275, 0.01413, 0.3218, 0.1553, 0.6228, 0.1087, 0.6248, 0.06683, 0.5447, 0.08311, 0.5312, 0.1541, 0.8876, 0.186, 0.9896, 0.114, 0.9551, 0.114, 0.8057, 0.7294, 0.01684, 0.7239, 0.06165, 0.7076, 0.07072, 0.7066, 0.0001788, 0.8296, 0.499, 0.7758, 0.5992, 0.7211, 0.5993, 0.745, 0.5521, 0.7588, 0.06118, 0.7579, 0.05621, 0.7928, 0.04925, 0.7843, 0.09882, 0.6901, 0.1384, 0.6811, 0.1672, 0.6428, 0.1938, 0.6654, 0.1572, 0.4807, 0.3764, 0.4712, 0.4058, 0.4596, 0.3785, 0.4662, 0.3551, 0.7785, 0.1556, 0.7946, 0.1147, 0.7995, 0.1338, 0.8013, 0.1588, 0.6978, 0.768, 0.6909, 0.7433, 0.7958, 0.6571, 0.8017, 0.6672, 0.2526, 0.03755, 0.3565, 0.1383, 0.3506, 0.1484, 0.2457, 0.06217, 0.7337, 0.1493, 0.7303, 0.3154, 0.6232, 0.3175, 0.6811, 0.1672, 0.8619, 0.5936, 0.8324, 0.6517, 0.7958, 0.6571, 0.8174, 0.5807, 0.8903, 0.5106, 0.8619, 0.5936, 0.8174, 0.5807, 0.8394, 0.5116, 0.6937, 0.002364, 0.7066, 0.0001788, 0.7076, 0.07072, 0.6912, 0.08945, 0.8013, 0.1588, 0.7954, 0.2416, 0.7707, 0.1716, 0.7785, 0.1556, 0.4712, 0.4058, 0.4593, 0.4837, 0.4454, 0.478, 0.4596, 0.3785, 0.1942, 0.6211, 0.1976, 0.6117, 0.2202, 0.6483, 0.218, 0.665, 0.681, 0.1117, 0.6737, 0.03326, 0.6937, 0.002364, 0.6912, 0.08945, 0.2358, 0.6938, 0.246, 0.7161, 0.2485, 0.8031, 0.2285, 0.7722, 0.04859, 0.2189, 0.1026, 0.03241, 0.1101, 0.04552, 0.05687, 0.2501, 0.7588, 0.06118, 0.7843, 0.09882, 0.7946, 0.1147, 0.7785, 0.1556, 0.2485, 0.8031, 0.246, 0.7161, 0.2624, 0.7348, 0.2614, 0.8053, 0.8062, 0.1591, 0.8013, 0.242, 0.7954, 0.2416, 0.8013, 0.1588, 0.3506, 0.1484, 0.3565, 0.1383, 0.3872, 0.1538, 0.6901, 0.1384, 0.7076, 0.07072, 0.7239, 0.06165, 0.7588, 0.06118, 0.05687, 0.2501, 0.01932, 0.2638, 0.0483, 0.2184, 0.1942, 0.6211, 0.1587, 0.6372, 0.1553, 0.6228, 0.1976, 0.6117, 0.5175, 0.4216, 0.4807, 0.3764, 0.5283, 0.2743, 0.5586, 0.3133, 0.8424, 0.4167, 0.8296, 0.499, 0.745, 0.5521, 0.7763, 0.3472, 0.1553, 0.6228, 0.1587, 0.6372, 0.1087, 0.6248])
me_cube_002.use_mirror_x = True
me_cube_002.update()
me_cube_003 = bpy.data.meshes.new('Cube.003')
me_cube_003.from_pydata([(-0.009759, -0.1623, -0.4082), (-0.05543, 0.05056, -0.1205), (-0.01139, -0.1828, -0.4405), (-0.05175, 0.156, -0.1126), (0.01106, -0.1628, -0.4086), (0.07425, 0.04978, -0.1146), (0.01344, -0.1825, -0.4409), (0.07113, 0.1551, -0.1103), (-0.0154, -0.1737, -0.4236), (-0.08372, 0.09139, -0.111), (0.017, -0.1734, -0.4244), (0.1043, 0.09158, -0.1109), (0.001115, -0.1862, -0.4477), (0.006832, 0.1847, -0.1374), (0.000497, -0.1565, -0.4026), (0.006384, 0.0171, -0.1337), (-0.04179, -0.01208, -0.3748), (0.003046, -0.1856, -0.4163), (-0.0791, 0.07281, 0.01675), (-0.06557, 0.1394, 0.03366), (0.003194, 0.168, 0.04057), (0.07724, 0.1399, 0.03606), (0.1022, 0.07386, 0.0223), (0.06802, 0.01119, 0.00146), (0.005403, -0.02073, -0.01191), (-0.04604, 0.01038, -0.001731), (-0.03331, 0.07072, 0.08699), (-0.04477, 0.08189, -0.412), (0.03972, 0.08554, -0.4035), (0.03798, -0.007848, -0.3645), (0.06441, 0.03465, -0.3897), (-0.0675, 0.03099, -0.3987), (-0.006866, -0.03809, -0.378), (-0.007812, 0.0954, -0.4247), (-0.0308, -0.08283, -0.4759), (0.028, -0.08306, -0.4757), (0.02084, -0.09948, -0.413), (0.03577, -0.09511, -0.4436), (-0.03964, -0.09481, -0.4437), (-0.001975, -0.09865, -0.4013), (-0.001126, -0.07425, -0.4873), (-0.02524, -0.09926, -0.4129), (-0.05027, 0.03616, -0.2621), (-0.04465, 0.143, -0.2689), (0.04436, 0.1428, -0.2743), (0.04854, 0.03579, -0.269), (0.073, 0.08076, -0.2649), (-0.07234, 0.08112, -0.2591), (-0.003472, 0.008761, -0.2574), (-0.002384, 0.1718, -0.2972), (-0.06154, 0.07443, 0.0632), (-0.04937, 0.1212, 0.07464), (0.001236, 0.1398, 0.07963), (0.05439, 0.1214, 0.07622), (0.07378, 0.07512, 0.0671), (0.05307, 0.02693, 0.05638), (0.004352, 0.003338, 0.05092), (-0.04167, 0.02651, 0.05381), (-0.0247, 0.09166, 0.0916), (-0.0004022, 0.09074, 0.09938), (0.0216, 0.08328, 0.098), (0.03172, 0.06879, 0.08934), (0.02223, 0.04722, 0.08365), (-0.001083, 0.03647, 0.0815), (-0.02412, 0.04817, 0.08286), (-0.01636, 0.04602, 0.1165), (-0.03254, 0.0668, 0.09473), (-0.0248, 0.09065, 0.09667), (-0.006099, 0.08363, 0.105), (0.01467, 0.07659, 0.1037), (0.02204, 0.05553, 0.1025), (0.02211, 0.04618, 0.08877), (-0.001187, 0.03546, 0.08657), (-0.02419, 0.04703, 0.08809), (-0.01711, 0.03441, 0.1487), (-0.009042, 0.05546, 0.1199), (0.000826, 0.05335, 0.1269), (0.009278, 0.04568, 0.1255), (0.01582, 0.03775, 0.1226), (0.009115, 0.02908, 0.1196), (-0.001247, 0.03145, 0.1117), (-0.009208, 0.03629, 0.1133), (-0.01479, 0.01676, 0.1708), (-0.008502, 0.04264, 0.1535), (0.001047, 0.03819, 0.1557), (0.008625, 0.03465, 0.1552), (0.01517, 0.02741, 0.1508), (0.008461, 0.01949, 0.1462), (-0.007482, 0.01577, 0.144), (-0.009952, 0.02547, 0.1437), (-0.01575, -0.03214, 0.1983), (-0.005749, 0.02393, 0.1774), (0.0006821, 0.02037, 0.1783), (0.007918, 0.01785, 0.1792), (0.01446, 0.01177, 0.1734), (0.007755, 0.005076, 0.1671), (-0.008189, 0.001943, 0.1641), (-0.01076, 0.009163, 0.1676), (-0.02471, -0.05647, 0.2005), (-0.008371, -0.02869, 0.2015), (-0.002296, -0.02667, 0.2044), (0.007076, -0.02817, 0.205), (0.01362, -0.03137, 0.1972), (0.006913, -0.03493, 0.1887), (-0.005913, -0.03658, 0.1811), (-0.008598, -0.03628, 0.1889), (-0.02471, -0.05647, 0.2005), (-0.01577, -0.05914, 0.2133), (-0.003206, -0.05925, 0.2156), (0.01096, -0.05487, 0.2096), (0.01886, -0.05048, 0.197), (0.01075, -0.05115, 0.1869), (0.0007511, -0.05022, 0.1797), (-0.01536, -0.0546, 0.1873), (-0.02119, -0.07797, 0.188), (-0.01577, -0.05914, 0.2133), (-0.003206, -0.05925, 0.2156), (0.01096, -0.05487, 0.2096), (0.01886, -0.05048, 0.197), (0.01075, -0.05115, 0.1869), (0.0007511, -0.05022, 0.1797), (-0.01536, -0.0546, 0.1873), (-0.02119, -0.07797, 0.188), (-0.01871, -0.08227, 0.2008), (-0.001692, -0.0784, 0.2065), (0.01268, -0.07532, 0.1987), (0.01628, -0.07105, 0.1885), (0.01245, -0.06621, 0.1751), (0.002578, -0.06162, 0.1744), (-0.0161, -0.07151, 0.1772), (-0.01871, -0.08227, 0.2008), (-0.001692, -0.0784, 0.2065), (0.01268, -0.07532, 0.1987), (0.01628, -0.07105, 0.1885), (0.01245, -0.06621, 0.1751), (0.002578, -0.06162, 0.1744), (-0.0161, -0.07151, 0.1772), (0.0002301, -0.08044, 0.183)], [], [(47, 9, 3, 43), (49, 13, 7, 44), (46, 11, 5, 45), (48, 15, 1, 42), (17, 10, 4, 14), (9, 1, 25, 18), (11, 7, 21, 22), (12, 6, 10, 17), (44, 7, 11, 46), (42, 1, 9, 47), (2, 12, 17, 8), (5, 11, 22, 23), (13, 3, 19, 20), (8, 17, 14, 0), (45, 5, 15, 48), (43, 3, 13, 49), (21, 20, 52, 53), (25, 24, 56, 57), (22, 21, 53, 54), (20, 19, 51, 52), (3, 9, 18, 19), (1, 15, 24, 25), (7, 13, 20, 21), (15, 5, 23, 24), (34, 27, 33, 40), (36, 29, 32, 39), (41, 16, 31, 38), (35, 28, 30, 37), (39, 32, 16, 41), (37, 30, 29, 36), (40, 33, 28, 35), (38, 31, 27, 34), (8, 38, 34, 2), (12, 40, 35, 6), (10, 37, 36, 4), (14, 39, 41, 0), (6, 35, 37, 10), (0, 41, 38, 8), (4, 36, 39, 14), (2, 34, 40, 12), (27, 43, 49, 33), (29, 45, 48, 32), (16, 42, 47, 31), (28, 44, 46, 30), (32, 48, 42, 16), (30, 46, 45, 29), (33, 49, 44, 28), (31, 47, 43, 27), (57, 56, 63, 64), (54, 53, 60, 61), (52, 51, 58, 59), (51, 50, 26, 58), (24, 23, 55, 56), (18, 25, 57, 50), (23, 22, 54, 55), (19, 18, 50, 51), (53, 52, 59, 60), (56, 55, 62, 63), (50, 57, 64, 26), (55, 54, 61, 62), (59, 58, 67, 68), (58, 26, 66, 67), (62, 61, 70, 71), (26, 64, 73, 66), (71, 70, 78, 79), (66, 73, 81, 65), (72, 71, 79, 80), (69, 68, 76, 77), (61, 60, 69, 70), (64, 63, 72, 73), (60, 59, 68, 69), (63, 62, 71, 72), (77, 76, 84, 85), (81, 80, 88, 89), (78, 77, 85, 86), (76, 75, 83, 84), (67, 66, 65, 75), (68, 67, 75, 76), (70, 69, 77, 78), (73, 72, 80, 81), (86, 85, 93, 94), (84, 83, 91, 92), (83, 74, 82, 91), (87, 86, 94, 95), (80, 79, 87, 88), (65, 81, 89, 74), (79, 78, 86, 87), (75, 65, 74, 83), (91, 82, 90, 99), (95, 94, 102, 103), (82, 97, 105, 90), (96, 95, 103, 104), (89, 88, 96, 97), (85, 84, 92, 93), (88, 87, 95, 96), (74, 89, 97, 82), (90, 105, 113, 98), (104, 103, 111, 112), (101, 100, 108, 109), (105, 104, 112, 113), (92, 91, 99, 100), (94, 93, 101, 102), (97, 96, 104, 105), (93, 92, 100, 101), (109, 108, 116, 117), (113, 112, 120, 121), (110, 109, 117, 118), (108, 107, 115, 116), (103, 102, 110, 111), (99, 90, 98, 107), (100, 99, 107, 108), (102, 101, 109, 110), (116, 115, 123, 124), (115, 106, 114, 123), (119, 118, 126, 127), (106, 121, 129, 114), (112, 111, 119, 120), (98, 113, 121, 106), (111, 110, 118, 119), (107, 98, 106, 115), (123, 114, 122, 130), (127, 126, 133, 134), (114, 129, 136, 122), (128, 127, 134, 135), (118, 117, 125, 126), (121, 120, 128, 129), (117, 116, 124, 125), (120, 119, 127, 128), (132, 137, 134, 133), (137, 136, 135, 134), (131, 130, 137, 132), (130, 122, 136, 137), (124, 123, 130, 131), (126, 125, 132, 133), (129, 128, 135, 136), (125, 124, 131, 132)])
_uv = me_cube_003.uv_layers.new(name='UVMap')
_uv.uv.foreach_set('vector', [0.4935, 0.3353, 0.5016, 0.5002, 0.4242, 0.5063, 0.4149, 0.3337, 0.3494, 0.3206, 0.3461, 0.5059, 0.2669, 0.5272, 0.2859, 0.3475, 0.2051, 0.3485, 0.1948, 0.5198, 0.1424, 0.5083, 0.1477, 0.331, 0.6111, 0.3213, 0.6332, 0.4627, 0.5547, 0.4849, 0.5492, 0.3223, 0.0001176, 0.02769, 0.02148, 0.0339, 0.01452, 0.05137, 0.006088, 0.06324, 0.5016, 0.5002, 0.5547, 0.4849, 0.5952, 0.6123, 0.5263, 0.6253, 0.1948, 0.5198, 0.2669, 0.5272, 0.2275, 0.6567, 0.1698, 0.6372, 0.02463, 0.0001175, 0.02623, 0.01687, 0.02148, 0.0339, 0.0001176, 0.02769, 0.2859, 0.3475, 0.2669, 0.5272, 0.1948, 0.5198, 0.2051, 0.3485, 0.5492, 0.3223, 0.5547, 0.4849, 0.5016, 0.5002, 0.4935, 0.3353, 0.6844, 0.01692, 0.6874, 0.0001176, 0.7121, 0.02824, 0.6879, 0.03448, 0.1424, 0.5083, 0.1948, 0.5198, 0.1698, 0.6372, 0.1072, 0.6248, 0.3497, 0.4875, 0.4242, 0.5063, 0.4662, 0.643, 0.3966, 0.6781, 0.6879, 0.03448, 0.7121, 0.02824, 0.7018, 0.0634, 0.6934, 0.05222, 0.1477, 0.331, 0.1424, 0.5083, 0.06471, 0.476, 0.07867, 0.3336, 0.4149, 0.3337, 0.4242, 0.5063, 0.3497, 0.4875, 0.3551, 0.3031, 0.2275, 0.6567, 0.3012, 0.6995, 0.2594, 0.7431, 0.2142, 0.7005, 0.5952, 0.6123, 0.6614, 0.6059, 0.6366, 0.6826, 0.5779, 0.6697, 0.1698, 0.6372, 0.2275, 0.6567, 0.2142, 0.7005, 0.1693, 0.6835, 0.3966, 0.6781, 0.4662, 0.643, 0.4787, 0.6848, 0.4352, 0.7192, 0.4242, 0.5063, 0.5016, 0.5002, 0.5263, 0.6253, 0.4662, 0.643, 0.5547, 0.4849, 0.6332, 0.4627, 0.6614, 0.6059, 0.5952, 0.6123, 0.2669, 0.5272, 0.3461, 0.5059, 0.3012, 0.6995, 0.2275, 0.6567, 0.06471, 0.476, 0.1424, 0.5083, 0.1072, 0.6248, 0.03189, 0.6172, 0.5848, 0.04563, 0.454, 0.1722, 0.4161, 0.1487, 0.5629, 0.01708, 0.06503, 0.09947, 0.1279, 0.2053, 0.06607, 0.185, 0.04165, 0.1168, 0.6396, 0.09513, 0.5732, 0.1821, 0.5143, 0.1753, 0.6128, 0.07054, 0.1239, 0.05246, 0.2526, 0.1976, 0.1896, 0.1991, 0.09379, 0.07529, 0.6618, 0.1132, 0.6225, 0.1741, 0.5732, 0.1821, 0.6396, 0.09513, 0.09379, 0.07529, 0.1896, 0.1991, 0.1279, 0.2053, 0.06503, 0.09947, 0.1486, 0.02615, 0.2978, 0.1615, 0.2526, 0.1976, 0.1239, 0.05246, 0.6128, 0.07054, 0.5143, 0.1753, 0.454, 0.1722, 0.5848, 0.04563, 0.6879, 0.03448, 0.6128, 0.07054, 0.5848, 0.04563, 0.6844, 0.01692, 0.02463, 0.0001175, 0.1486, 0.02615, 0.1239, 0.05246, 0.02623, 0.01687, 0.02148, 0.0339, 0.09379, 0.07529, 0.06503, 0.09947, 0.01452, 0.05137, 0.7018, 0.0634, 0.6618, 0.1132, 0.6396, 0.09513, 0.6934, 0.05222, 0.02623, 0.01687, 0.1239, 0.05246, 0.09379, 0.07529, 0.02148, 0.0339, 0.6934, 0.05222, 0.6396, 0.09513, 0.6128, 0.07054, 0.6879, 0.03448, 0.01452, 0.05137, 0.06503, 0.09947, 0.04165, 0.1168, 0.006088, 0.06324, 0.6844, 0.01692, 0.5848, 0.04563, 0.5629, 0.01708, 0.6874, 0.0001176, 0.454, 0.1722, 0.4149, 0.3337, 0.3551, 0.3031, 0.4161, 0.1487, 0.1279, 0.2053, 0.1477, 0.331, 0.07867, 0.3336, 0.06607, 0.185, 0.5732, 0.1821, 0.5492, 0.3223, 0.4935, 0.3353, 0.5143, 0.1753, 0.2526, 0.1976, 0.2859, 0.3475, 0.2051, 0.3485, 0.1896, 0.1991, 0.6225, 0.1741, 0.6111, 0.3213, 0.5492, 0.3223, 0.5732, 0.1821, 0.1896, 0.1991, 0.2051, 0.3485, 0.1477, 0.331, 0.1279, 0.2053, 0.2978, 0.1615, 0.3494, 0.3206, 0.2859, 0.3475, 0.2526, 0.1976, 0.5143, 0.1753, 0.4935, 0.3353, 0.4149, 0.3337, 0.454, 0.1722, 0.5779, 0.6697, 0.6366, 0.6826, 0.5982, 0.7257, 0.5645, 0.7178, 0.1693, 0.6835, 0.2142, 0.7005, 0.1789, 0.753, 0.1574, 0.7392, 0.4352, 0.7192, 0.4787, 0.6848, 0.5026, 0.7259, 0.4874, 0.752, 0.4787, 0.6848, 0.5248, 0.673, 0.5303, 0.7152, 0.5026, 0.7259, 0.03189, 0.6172, 0.1072, 0.6248, 0.1168, 0.6813, 0.05851, 0.6949, 0.5263, 0.6253, 0.5952, 0.6123, 0.5779, 0.6697, 0.5248, 0.673, 0.1072, 0.6248, 0.1698, 0.6372, 0.1693, 0.6835, 0.1168, 0.6813, 0.4662, 0.643, 0.5263, 0.6253, 0.5248, 0.673, 0.4787, 0.6848, 0.2142, 0.7005, 0.2594, 0.7431, 0.1998, 0.775, 0.1789, 0.753, 0.05851, 0.6949, 0.1168, 0.6813, 0.1236, 0.7389, 0.08704, 0.7439, 0.5248, 0.673, 0.5779, 0.6697, 0.5645, 0.7178, 0.5303, 0.7152, 0.1168, 0.6813, 0.1693, 0.6835, 0.1574, 0.7392, 0.1236, 0.7389, 0.4874, 0.752, 0.5026, 0.7259, 0.5058, 0.731, 0.501, 0.7548, 0.5026, 0.7259, 0.5303, 0.7152, 0.5346, 0.7262, 0.5058, 0.731, 0.1236, 0.7389, 0.1574, 0.7392, 0.141, 0.7636, 0.1241, 0.7463, 0.5303, 0.7152, 0.5645, 0.7178, 0.5635, 0.7251, 0.5346, 0.7262, 0.1241, 0.7463, 0.141, 0.7636, 0.1193, 0.7988, 0.1029, 0.7965, 0.5346, 0.7262, 0.5635, 0.7251, 0.5802, 0.7676, 0.5605, 0.7706, 0.08783, 0.7509, 0.1241, 0.7463, 0.1029, 0.7965, 0.09023, 0.7836, 0.1729, 0.7666, 0.1938, 0.7872, 0.1492, 0.8091, 0.1339, 0.8041, 0.1574, 0.7392, 0.1789, 0.753, 0.1729, 0.7666, 0.141, 0.7636, 0.5645, 0.7178, 0.5982, 0.7257, 0.5968, 0.7324, 0.5635, 0.7251, 0.1789, 0.753, 0.1998, 0.775, 0.1938, 0.7872, 0.1729, 0.7666, 0.08704, 0.7439, 0.1236, 0.7389, 0.1241, 0.7463, 0.08783, 0.7509, 0.1339, 0.8041, 0.1492, 0.8091, 0.1318, 0.8488, 0.1209, 0.8462, 0.5802, 0.7676, 0.5934, 0.7661, 0.6051, 0.8132, 0.5921, 0.8108, 0.1193, 0.7988, 0.1339, 0.8041, 0.1209, 0.8462, 0.1078, 0.8406, 0.5364, 0.7973, 0.5424, 0.7794, 0.5642, 0.8246, 0.556, 0.8358, 0.5058, 0.731, 0.5346, 0.7262, 0.5605, 0.7706, 0.5424, 0.7794, 0.501, 0.7548, 0.5058, 0.731, 0.5424, 0.7794, 0.5364, 0.7973, 0.141, 0.7636, 0.1729, 0.7666, 0.1339, 0.8041, 0.1193, 0.7988, 0.5635, 0.7251, 0.5968, 0.7324, 0.5934, 0.7661, 0.5802, 0.7676, 0.1078, 0.8406, 0.1209, 0.8462, 0.1057, 0.8812, 0.09314, 0.8746, 0.556, 0.8358, 0.5642, 0.8246, 0.5816, 0.8566, 0.5778, 0.8651, 0.5642, 0.8246, 0.5778, 0.817, 0.5957, 0.8476, 0.5816, 0.8566, 0.09344, 0.8353, 0.1078, 0.8406, 0.09314, 0.8746, 0.07947, 0.8681, 0.09023, 0.7836, 0.1029, 0.7965, 0.09344, 0.8353, 0.07251, 0.8285, 0.5605, 0.7706, 0.5802, 0.7676, 0.5921, 0.8108, 0.5778, 0.817, 0.1029, 0.7965, 0.1193, 0.7988, 0.1078, 0.8406, 0.09344, 0.8353, 0.5424, 0.7794, 0.5605, 0.7706, 0.5778, 0.817, 0.5642, 0.8246, 0.5816, 0.8566, 0.5957, 0.8476, 0.6466, 0.9021, 0.6365, 0.9087, 0.07947, 0.8681, 0.09314, 0.8746, 0.05394, 0.9291, 0.04198, 0.9188, 0.5957, 0.8476, 0.607, 0.8453, 0.6568, 0.8886, 0.6466, 0.9021, 0.0594, 0.8575, 0.07947, 0.8681, 0.04198, 0.9188, 0.0282, 0.904, 0.5921, 0.8108, 0.6051, 0.8132, 0.6178, 0.8427, 0.607, 0.8453, 0.1209, 0.8462, 0.1318, 0.8488, 0.1157, 0.8835, 0.1057, 0.8812, 0.07251, 0.8285, 0.09344, 0.8353, 0.07947, 0.8681, 0.0594, 0.8575, 0.5778, 0.817, 0.5921, 0.8108, 0.607, 0.8453, 0.5957, 0.8476, 0.6466, 0.9021, 0.6568, 0.8886, 0.6759, 0.8978, 0.6722, 0.913, 0.0282, 0.904, 0.04198, 0.9188, 0.02566, 0.9331, 0.01648, 0.9199, 0.06526, 0.937, 0.07629, 0.9432, 0.05164, 0.9729, 0.04366, 0.9571, 0.6568, 0.8886, 0.6613, 0.8789, 0.6805, 0.8785, 0.6759, 0.8978, 0.5778, 0.8651, 0.5816, 0.8566, 0.6365, 0.9087, 0.6298, 0.9145, 0.09314, 0.8746, 0.1057, 0.8812, 0.06526, 0.937, 0.05394, 0.9291, 0.607, 0.8453, 0.6178, 0.8427, 0.6613, 0.8789, 0.6568, 0.8886, 0.1057, 0.8812, 0.1157, 0.8835, 0.07629, 0.9432, 0.06526, 0.937, 0.04366, 0.9571, 0.05164, 0.9729, 0.05162, 0.9729, 0.04365, 0.9571, 0.6759, 0.8978, 0.6805, 0.8785, 0.6805, 0.8785, 0.6759, 0.8978, 0.03549, 0.9443, 0.04366, 0.9571, 0.04365, 0.9571, 0.03548, 0.9443, 0.6621, 0.9404, 0.6679, 0.9267, 0.6679, 0.9267, 0.6622, 0.9404, 0.04198, 0.9188, 0.05394, 0.9291, 0.03549, 0.9443, 0.02566, 0.9331, 0.6365, 0.9087, 0.6466, 0.9021, 0.6722, 0.913, 0.6679, 0.9267, 0.6298, 0.9145, 0.6365, 0.9087, 0.6679, 0.9267, 0.6621, 0.9404, 0.05394, 0.9291, 0.06526, 0.937, 0.04366, 0.9571, 0.03549, 0.9443, 0.6622, 0.9404, 0.6679, 0.9267, 0.6922, 0.9253, 0.6876, 0.9449, 0.6679, 0.9267, 0.6723, 0.913, 0.6918, 0.9113, 0.6922, 0.9253, 0.02565, 0.9331, 0.03548, 0.9443, 0.01657, 0.9535, 0.006998, 0.9428, 0.6723, 0.913, 0.6759, 0.8978, 0.6926, 0.9004, 0.6918, 0.9113, 0.01648, 0.9199, 0.02566, 0.9331, 0.02565, 0.9331, 0.01646, 0.9199, 0.6722, 0.913, 0.6759, 0.8978, 0.6759, 0.8978, 0.6723, 0.913, 0.02566, 0.9331, 0.03549, 0.9443, 0.03548, 0.9443, 0.02565, 0.9331, 0.6679, 0.9267, 0.6722, 0.913, 0.6723, 0.913, 0.6679, 0.9267, 0.6922, 0.9253, 0.6918, 0.9113, 0.6918, 0.9113, 0.6922, 0.9253, 0.006998, 0.9428, 0.01657, 0.9535, 0.01655, 0.9535, 0.006985, 0.9428, 0.6918, 0.9113, 0.6926, 0.9004, 0.6926, 0.9004, 0.6918, 0.9113, 0.001988, 0.9294, 0.006998, 0.9428, 0.006985, 0.9428, 0.00197, 0.9295, 0.03548, 0.9443, 0.04365, 0.9571, 0.02271, 0.9638, 0.01657, 0.9535, 0.6759, 0.8978, 0.6805, 0.8785, 0.6954, 0.8819, 0.6926, 0.9004, 0.04365, 0.9571, 0.05162, 0.9729, 0.02824, 0.9813, 0.02271, 0.9638, 0.01646, 0.9199, 0.02565, 0.9331, 0.006998, 0.9428, 0.001988, 0.9294, 0.02269, 0.9638, 0.0001177, 0.9682, 0.006985, 0.9428, 0.01655, 0.9535, 0.7121, 0.9026, 0.6926, 0.9004, 0.6954, 0.8819, 0.7085, 0.8769, 0.02822, 0.9813, 0.01301, 0.9999, 0.0001177, 0.9682, 0.02269, 0.9638, 0.6922, 0.9253, 0.6918, 0.9113, 0.6926, 0.9004, 0.7121, 0.9026, 0.6876, 0.9449, 0.6922, 0.9253, 0.6922, 0.9253, 0.6877, 0.9449, 0.01657, 0.9535, 0.02271, 0.9638, 0.02269, 0.9638, 0.01655, 0.9535, 0.6926, 0.9004, 0.6954, 0.8819, 0.6954, 0.8819, 0.6926, 0.9004, 0.02271, 0.9638, 0.02824, 0.9813, 0.02822, 0.9813, 0.02269, 0.9638])
me_cube_003.update()
me_cube_004 = bpy.data.meshes.new('Cube.004')
me_cube_004.from_pydata([(-0.09916, -0.1145, -1.075), (-0.4324, 0.2939, 0.7476), (-0.09916, -0.02152, -1.32), (-0.3665, 0.4506, 1.665), (0.08391, -0.1145, -1.075), (0.4209, 0.2939, 0.7476), (0.08391, -0.02152, -1.32), (0.4209, 0.4493, 1.677), (-0.1371, -0.068, -1.197), (-0.4781, 0.4664, 1.254), (0.1218, -0.068, -1.197), (0.4953, 0.3978, 1.245), (-0.007626, -0.002264, -1.37), (-0.005772, 0.4073, 1.926), (-0.007626, -0.1337, -1.024), (-0.005772, 0.2538, 0.5147), (-0.3548, 0.7849, -0.112), (-0.08096, -0.76, -0.7997), (-0.4402, -0.15, 1.159), (-0.3662, -0.3168, 1.611), (0.01416, -0.2813, 1.834), (0.3946, -0.3168, 1.611), (0.4399, -0.1397, 1.151), (0.3946, 0.02105, 0.7621), (0.01416, 0.002275, 0.5159), (-0.3662, 0.02105, 0.7621), (0.0763, -0.5952, 1.058), (-0.3548, 1.531, 0.1607), (0.3395, 1.531, 0.1607), (0.3395, 0.7849, -0.112), (0.4833, 1.145, 0.01485), (-0.4985, 1.145, 0.01485), (-0.01722, 0.6246, -0.1236), (-0.007626, 1.713, 0.2579), (-0.259, 1.132, -0.9432), (0.2438, 1.132, -0.9432), (0.2438, 0.4263, -0.8075), (0.3479, 0.7792, -0.8753), (-0.3632, 0.7792, -0.8753), (-0.007626, 0.2801, -0.7793), (-0.007626, 1.278, -0.9713), (-0.259, 0.4263, -0.8075), (-0.3556, 0.6504, 0.5784), (-0.3556, 1.194, 1.3), (0.344, 1.194, 1.3), (0.344, 0.6504, 0.5784), (0.4889, 0.786, 0.9571), (-0.4614, 0.8069, 0.9265), (-0.005772, 0.5582, 0.3553), (-0.005772, 1.334, 1.452), (-0.3795, -0.5678, 1.065), (-0.267, -0.8134, 1.452), (0.004677, -0.8293, 1.613), (0.2763, -0.8134, 1.452), (0.3889, -0.5678, 1.065), (0.2763, -0.4909, 0.6918), (0.004677, -0.4528, 0.5079), (-0.267, -0.4909, 0.6918), (-0.08485, -0.4476, -0.984), (-0.06223, -0.4044, -0.8419), (-0.007626, -0.5088, -1.185), (-0.06223, -0.4909, -1.126), (0.0696, -0.4476, -0.984), (0.04698, -0.4909, -1.126), (-0.007626, -0.3865, -0.7831), (0.04698, -0.4044, -0.8419), (-0.02257, -0.9695, -0.6268), (-0.05948, -0.6873, -0.6414), (-0.007626, -0.8629, -1.024), (-0.05948, -0.8327, -0.9581), (0.06571, -0.76, -0.7997), (0.04423, -0.8327, -0.9581), (-0.007626, -0.6572, -0.5758), (0.04423, -0.6873, -0.6414), (-0.0101, -0.9243, -0.5282), (0.02, -1.034, -0.7662), (-0.0101, -1.015, -0.7254), (0.06256, -0.9695, -0.6268), (0.05009, -1.015, -0.7254), (0.02, -0.9055, -0.4873), (0.05009, -0.9243, -0.5282), (0.02, -0.9695, -0.6268)], [], [(47, 9, 3, 43), (49, 13, 7, 44), (46, 11, 5, 45), (48, 15, 1, 42), (2, 12, 60, 61), (9, 1, 25, 18), (11, 7, 21, 22), (4, 14, 64, 65), (44, 7, 11, 46), (42, 1, 9, 47), (8, 2, 61, 58), (5, 11, 22, 23), (13, 3, 19, 20), (10, 4, 65, 62), (45, 5, 15, 48), (43, 3, 13, 49), (21, 20, 52, 53), (25, 24, 56, 57), (22, 21, 53, 54), (20, 19, 51, 52), (3, 9, 18, 19), (1, 15, 24, 25), (7, 13, 20, 21), (15, 5, 23, 24), (34, 27, 33, 40), (36, 29, 32, 39), (41, 16, 31, 38), (35, 28, 30, 37), (39, 32, 16, 41), (37, 30, 29, 36), (40, 33, 28, 35), (38, 31, 27, 34), (8, 38, 34, 2), (12, 40, 35, 6), (10, 37, 36, 4), (14, 39, 41, 0), (6, 35, 37, 10), (0, 41, 38, 8), (4, 36, 39, 14), (2, 34, 40, 12), (27, 43, 49, 33), (29, 45, 48, 32), (16, 42, 47, 31), (28, 44, 46, 30), (32, 48, 42, 16), (30, 46, 45, 29), (33, 49, 44, 28), (31, 47, 43, 27), (57, 56, 26), (54, 53, 26), (52, 51, 26), (51, 50, 26), (24, 23, 55, 56), (18, 25, 57, 50), (23, 22, 54, 55), (19, 18, 50, 51), (53, 52, 26), (56, 55, 26), (50, 57, 26), (55, 54, 26), (61, 60, 68, 69), (65, 64, 72, 73), (62, 65, 73, 70), (60, 63, 71, 68), (14, 0, 59, 64), (0, 8, 58, 59), (12, 6, 63, 60), (6, 10, 62, 63), (70, 73, 80, 77), (68, 71, 78, 75), (67, 17, 66, 74), (71, 70, 77, 78), (64, 59, 67, 72), (58, 61, 69, 17), (63, 62, 70, 71), (59, 58, 17, 67), (81, 77, 80, 79), (75, 78, 77, 81), (76, 75, 81, 66), (66, 81, 79, 74), (73, 72, 79, 80), (69, 68, 75, 76), (72, 67, 74, 79), (17, 69, 76, 66)])
me_cube_004.polygons.foreach_set('use_smooth', [True] * 84)
_uv = me_cube_004.uv_layers.new(name='UVMap')
_uv.uv.foreach_set('vector', [0.6885, 0.5235, 0.733, 0.5928, 0.7167, 0.6631, 0.6115, 0.5775, 0.4245, 0.6398, 0.2778, 0.754, 0.2572, 0.6729, 0.3674, 0.5942, 0.288, 0.5425, 0.233, 0.6043, 0.1929, 0.524, 0.2504, 0.471, 0.7872, 0.4001, 0.8325, 0.4415, 0.7855, 0.5155, 0.7305, 0.4612, 0.7724, 0.05417, 0.7611, 0.03695, 0.8628, 0.01502, 0.8674, 0.03023, 0.733, 0.5928, 0.7855, 0.5155, 0.833, 0.5312, 0.8377, 0.6086, 0.233, 0.6043, 0.2572, 0.6729, 0.1377, 0.6967, 0.1408, 0.6144, 0.1848, 0.09217, 0.1682, 0.1078, 0.103, 0.09968, 0.1095, 0.08564, 0.3674, 0.5942, 0.2572, 0.6729, 0.233, 0.6043, 0.288, 0.5425, 0.7305, 0.4612, 0.7855, 0.5155, 0.733, 0.5928, 0.6885, 0.5235, 0.7917, 0.07106, 0.7724, 0.05417, 0.8674, 0.03023, 0.878, 0.05738, 0.1929, 0.524, 0.233, 0.6043, 0.1408, 0.6144, 0.147, 0.5405, 0.6982, 0.7377, 0.7167, 0.6631, 0.8387, 0.6897, 0.8215, 0.7639, 0.2076, 0.0783, 0.1848, 0.09217, 0.1095, 0.08564, 0.1221, 0.06082, 0.2504, 0.471, 0.1929, 0.524, 0.1496, 0.4463, 0.1971, 0.4072, 0.6115, 0.5775, 0.7167, 0.6631, 0.6982, 0.7377, 0.5539, 0.6214, 0.1377, 0.6967, 0.1521, 0.7721, 0.04394, 0.7525, 0.06166, 0.6997, 0.833, 0.5312, 0.8746, 0.4599, 0.9458, 0.5029, 0.9186, 0.551, 0.1408, 0.6144, 0.1377, 0.6967, 0.06166, 0.6997, 0.06153, 0.6231, 0.8215, 0.7639, 0.8387, 0.6897, 0.915, 0.694, 0.9287, 0.7471, 0.7167, 0.6631, 0.733, 0.5928, 0.8377, 0.6086, 0.8387, 0.6897, 0.7855, 0.5155, 0.8325, 0.4415, 0.8746, 0.4599, 0.833, 0.5312, 0.2572, 0.6729, 0.2778, 0.754, 0.1521, 0.7721, 0.1377, 0.6967, 0.1496, 0.4463, 0.1929, 0.524, 0.147, 0.5405, 0.1088, 0.4682, 0.6059, 0.1939, 0.5644, 0.3839, 0.4927, 0.4012, 0.5552, 0.1736, 0.2612, 0.1912, 0.2884, 0.337, 0.2176, 0.3231, 0.2087, 0.1898, 0.7329, 0.1815, 0.699, 0.3255, 0.6351, 0.356, 0.6694, 0.1944, 0.3874, 0.2093, 0.4215, 0.4014, 0.3514, 0.3709, 0.3241, 0.207, 0.7856, 0.1826, 0.7671, 0.3154, 0.699, 0.3255, 0.7329, 0.1815, 0.3241, 0.207, 0.3514, 0.3709, 0.2884, 0.337, 0.2612, 0.1912, 0.439, 0.1912, 0.4924, 0.421, 0.4215, 0.4014, 0.3874, 0.2093, 0.6694, 0.1944, 0.6351, 0.356, 0.5644, 0.3839, 0.6059, 0.1939, 0.7917, 0.07106, 0.6694, 0.1944, 0.6059, 0.1939, 0.7724, 0.05417, 0.2397, 0.04567, 0.439, 0.1912, 0.3874, 0.2093, 0.2276, 0.06234, 0.2076, 0.0783, 0.3241, 0.207, 0.2612, 0.1912, 0.1848, 0.09217, 0.8298, 0.1024, 0.7856, 0.1826, 0.7329, 0.1815, 0.8139, 0.08596, 0.2276, 0.06234, 0.3874, 0.2093, 0.3241, 0.207, 0.2076, 0.0783, 0.8139, 0.08596, 0.7329, 0.1815, 0.6694, 0.1944, 0.7917, 0.07106, 0.1848, 0.09217, 0.2612, 0.1912, 0.2087, 0.1898, 0.1682, 0.1078, 0.7724, 0.05417, 0.6059, 0.1939, 0.5552, 0.1736, 0.7611, 0.03695, 0.5644, 0.3839, 0.6115, 0.5775, 0.5539, 0.6214, 0.4927, 0.4012, 0.2884, 0.337, 0.2504, 0.471, 0.1971, 0.4072, 0.2176, 0.3231, 0.699, 0.3255, 0.7305, 0.4612, 0.6885, 0.5235, 0.6351, 0.356, 0.4215, 0.4014, 0.3674, 0.5942, 0.288, 0.5425, 0.3514, 0.3709, 0.7671, 0.3154, 0.7872, 0.4001, 0.7305, 0.4612, 0.699, 0.3255, 0.3514, 0.3709, 0.288, 0.5425, 0.2504, 0.471, 0.2884, 0.337, 0.4924, 0.421, 0.4245, 0.6398, 0.3674, 0.5942, 0.4215, 0.4014, 0.6351, 0.356, 0.6885, 0.5235, 0.6115, 0.5775, 0.5644, 0.3839, 0.9186, 0.551, 0.9458, 0.5029, 0.9942, 0.5915, 0.06153, 0.6231, 0.06166, 0.6997, 0.0001239, 0.6476, 0.9287, 0.7471, 0.915, 0.694, 0.9999, 0.6564, 0.915, 0.694, 0.9151, 0.6175, 0.9999, 0.6564, 0.1088, 0.4682, 0.147, 0.5405, 0.06093, 0.556, 0.03457, 0.5072, 0.8377, 0.6086, 0.833, 0.5312, 0.9186, 0.551, 0.9151, 0.6175, 0.147, 0.5405, 0.1408, 0.6144, 0.06153, 0.6231, 0.06093, 0.556, 0.8387, 0.6897, 0.8377, 0.6086, 0.9151, 0.6175, 0.915, 0.694, 0.06166, 0.6997, 0.04394, 0.7525, 0.0001239, 0.6476, 0.03457, 0.5072, 0.06093, 0.556, 0.006052, 0.6034, 0.9151, 0.6175, 0.9186, 0.551, 0.9942, 0.5915, 0.06093, 0.556, 0.06153, 0.6231, 0.006052, 0.6034, 0.8674, 0.03023, 0.8628, 0.01502, 0.9335, 0.0001239, 0.9356, 0.01598, 0.1095, 0.08564, 0.103, 0.09968, 0.04071, 0.0911, 0.04618, 0.07618, 0.1221, 0.06082, 0.1095, 0.08564, 0.04618, 0.07618, 0.05657, 0.04659, 0.1392, 0.01917, 0.1338, 0.03419, 0.06554, 0.01589, 0.06904, 0.0001239, 0.8298, 0.1024, 0.8139, 0.08596, 0.8894, 0.08268, 0.8955, 0.09702, 0.8139, 0.08596, 0.7917, 0.07106, 0.878, 0.05738, 0.8894, 0.08268, 0.2397, 0.04567, 0.2276, 0.06234, 0.1338, 0.03419, 0.1392, 0.01917, 0.2276, 0.06234, 0.2076, 0.0783, 0.1221, 0.06082, 0.1338, 0.03419, 0.05657, 0.04659, 0.04618, 0.07618, 0.006062, 0.05963, 0.01141, 0.04344, 0.06904, 0.0001239, 0.06554, 0.01589, 0.01717, 0.02728, 0.01689, 0.01816, 0.9524, 0.07461, 0.943, 0.04586, 0.989, 0.04443, 0.9941, 0.06112, 0.06554, 0.01589, 0.05657, 0.04659, 0.01141, 0.04344, 0.01717, 0.02728, 0.8955, 0.09702, 0.8894, 0.08268, 0.9524, 0.07461, 0.9583, 0.08981, 0.878, 0.05738, 0.8674, 0.03023, 0.9356, 0.01598, 0.943, 0.04586, 0.1338, 0.03419, 0.1221, 0.06082, 0.05657, 0.04659, 0.06554, 0.01589, 0.8894, 0.08268, 0.878, 0.05738, 0.943, 0.04586, 0.9524, 0.07461, 0.004054, 0.04093, 0.01141, 0.04344, 0.006062, 0.05963, 0.000124, 0.06724, 0.01689, 0.01816, 0.01717, 0.02728, 0.01141, 0.04344, 0.004054, 0.04093, 0.9843, 0.02746, 0.9854, 0.01819, 0.9964, 0.04229, 0.989, 0.04443, 0.989, 0.04443, 0.9964, 0.04229, 0.9999, 0.06839, 0.9941, 0.06112, 0.04618, 0.07618, 0.04071, 0.0911, 0.000124, 0.06724, 0.006062, 0.05963, 0.9356, 0.01598, 0.9335, 0.0001239, 0.9854, 0.01819, 0.9843, 0.02746, 0.9583, 0.08981, 0.9524, 0.07461, 0.9941, 0.06112, 0.9999, 0.06839, 0.943, 0.04586, 0.9356, 0.01598, 0.9843, 0.02746, 0.989, 0.04443])
me_cube_004.update()
me_cylinder = bpy.data.meshes.new('Cylinder')
me_cylinder.from_pydata([(-0.01058, 1.22, 0.5535), (0.02528, 0.6599, 0.8321), (0.9741, 1.007, 0.5318), (0.4016, 0.5528, 0.828), (1.374, 0.4463, 0.4846), (0.7012, 0.2466, 0.7532), (1.374, -0.4463, 0.4846), (0.7236, -0.1782, 0.7836), (0.7615, -1.103, 0.5279), (0.4771, -0.5462, 0.7582), (0.007687, -1.228, 0.5329), (0.001388, -0.5676, 0.7741), (-0.7717, -1.14, 0.5177), (-0.4146, -0.6433, 0.7949), (-1.272, -0.4285, 0.5261), (-0.7073, -0.2589, 0.7778), (-1.29, 0.3498, 0.5061), (-0.5848, 0.1029, 0.8458), (-0.7305, 0.8947, 0.6115), (-0.3366, 0.4445, 0.8458), (-0.01936, 1.466, 0.2734), (1.089, 1.172, 0.2516), (1.561, 0.5125, 0.2044), (1.561, -0.5019, 0.2044), (0.8769, -1.257, 0.2477), (0.007278, -1.419, 0.2527), (-0.8879, -1.294, 0.2375), (-1.46, -0.484, 0.2459), (-1.456, 0.4446, 0.2577), (-0.8829, 1.093, 0.338), (-0.0004094, 0.5021, -0.08619), (0.2916, 0.4072, -0.08619), (0.472, 0.1588, -0.08619), (0.472, -0.1482, -0.08619), (0.2916, -0.3966, -0.08619), (-0.0004094, -0.4914, -0.08619), (-0.2924, -0.3966, -0.08619), (-0.4729, -0.1482, -0.08619), (-0.4729, 0.1588, -0.08619), (-0.2924, 0.4072, -0.08619), (-0.02273, 1.502, 0.1353), (1.09, 1.173, 0.1136), (1.562, 0.5129, 0.06641), (1.562, -0.5022, 0.06641), (0.8776, -1.258, 0.1097), (-0.006959, -1.389, 0.1074), (-0.8886, -1.295, 0.09946), (-1.461, -0.4844, 0.1078), (-1.472, 0.4631, 0.1154), (-0.906, 1.11, 0.2444), (-0.0004094, 0.2982, -1.994), (0.2979, 0.1793, -1.924), (0.4822, -0.02411, -1.829), (0.4822, -0.2541, -1.727), (0.2979, -0.4362, -1.564), (-0.0004094, -0.544, -1.475), (-0.2987, -0.4362, -1.564), (-0.483, -0.2541, -1.727), (-0.483, -0.02411, -1.829), (-0.2987, 0.1793, -1.924), (1.025, 1.084, 0.04656), (-0.02657, 1.43, 0.06818), (1.457, 0.4788, -0.0006149), (1.457, -0.4682, -0.0006149), (0.8128, -1.169, 0.04264), (-0.003323, -1.358, 0.02862), (-0.8238, -1.206, 0.03244), (-1.356, -0.4503, 0.04082), (-1.379, 0.4339, 0.03054), (-0.8413, 1.021, 0.1774), (0.9972, 1.045, 0.1312), (1.411, 0.464, 0.08403), (1.411, -0.4534, 0.08403), (0.7846, -1.13, 0.1273), (-0.02716, -1.286, 0.09546), (-0.7956, -1.167, 0.1171), (-1.311, -0.4355, 0.1255), (-1.282, 0.3854, 0.09828), (-0.8013, 0.9738, 0.2374), (-0.0252, 1.369, 0.1528), (0.2463, 0.5196, -0.4656), (-0.0004094, 0.5907, -0.5061), (-0.3995, 0.3154, -0.4656), (-0.3995, 0.07602, -0.4844), (-0.0004094, -0.2114, -0.612), (0.2463, -0.1348, -0.5957), (0.3987, 0.3154, -0.4656), (-0.2471, 0.5196, -0.4656), (-0.2471, -0.1348, -0.5957), (0.3987, 0.07602, -0.4844), (0.2405, 0.4939, -1.081), (-0.3902, 0.2982, -1.12), (-0.0004094, -0.3105, -1.137), (0.3894, 0.2982, -1.12), (-0.2413, 0.4939, -1.081), (-0.2413, -0.2358, -1.152), (0.3894, -0.005067, -1.176), (-0.0004094, 0.5686, -1.067), (-0.3902, -0.005067, -1.176), (0.2405, -0.2358, -1.152), (-0.1544, -0.09838, -1.953), (-0.2894, -0.1808, -1.897), (-0.2037, -0.4391, -1.711), (-0.3192, -0.2985, -1.811), (0.3401, -0.3146, -1.816), (-0.001282, -0.5223, -1.633), (-0.001282, 0.0037, -1.994), (0.235, -0.4562, -1.672), (0.3436, -0.1501, -1.888), (0.2069, -0.01243, -1.955)], [], [(0, 1, 3, 2), (2, 3, 5, 4), (4, 5, 7, 6), (6, 7, 9, 8), (8, 9, 11, 10), (10, 11, 13, 12), (12, 13, 15, 14), (14, 15, 17, 16), (3, 1, 19, 17, 15, 13, 11, 9, 7, 5), (16, 17, 19, 18), (18, 19, 1, 0), (12, 14, 27, 26), (29, 20, 40, 49), (10, 12, 26, 25), (8, 10, 25, 24), (6, 8, 24, 23), (0, 2, 21, 20), (4, 6, 23, 22), (2, 4, 22, 21), (18, 0, 20, 29), (16, 18, 29, 28), (14, 16, 28, 27), (97, 90, 51, 50), (26, 27, 47, 46), (23, 24, 44, 43), (20, 21, 41, 40), (27, 28, 48, 47), (24, 25, 45, 44), (21, 22, 42, 41), (28, 29, 49, 48), (25, 26, 46, 45), (22, 23, 43, 42), (60, 61, 40, 41), (62, 60, 41, 42), (63, 62, 42, 43), (64, 63, 43, 44), (65, 64, 44, 45), (66, 65, 45, 46), (67, 66, 46, 47), (68, 67, 47, 48), (69, 68, 48, 49), (61, 69, 49, 40), (57, 58, 101, 103), (98, 91, 58, 57), (99, 92, 55, 54), (90, 93, 52, 51), (91, 94, 59, 58), (92, 95, 56, 55), (93, 96, 53, 52), (94, 97, 50, 59), (95, 98, 57, 56), (96, 99, 54, 53), (54, 55, 105, 107), (51, 52, 108, 109), (58, 59, 100, 101), (55, 56, 102, 105), (52, 53, 104, 108), (59, 50, 106, 100), (56, 57, 103, 102), (53, 54, 107, 104), (50, 51, 109, 106), (79, 78, 69, 61), (78, 77, 68, 69), (77, 76, 67, 68), (76, 75, 66, 67), (75, 74, 65, 66), (74, 73, 64, 65), (73, 72, 63, 64), (72, 71, 62, 63), (71, 70, 60, 62), (70, 79, 61, 60), (31, 30, 79, 70), (32, 31, 70, 71), (33, 32, 71, 72), (34, 33, 72, 73), (35, 34, 73, 74), (36, 35, 74, 75), (37, 36, 75, 76), (38, 37, 76, 77), (39, 38, 77, 78), (30, 39, 78, 79), (33, 34, 85, 89), (36, 37, 83, 88), (39, 30, 81, 87), (32, 33, 89, 86), (35, 36, 88, 84), (38, 39, 87, 82), (31, 32, 86, 80), (34, 35, 84, 85), (37, 38, 82, 83), (30, 31, 80, 81), (89, 85, 99, 96), (88, 83, 98, 95), (87, 81, 97, 94), (86, 89, 96, 93), (84, 88, 95, 92), (82, 87, 94, 91), (80, 86, 93, 90), (85, 84, 92, 99), (83, 82, 91, 98), (81, 80, 90, 97), (106, 109, 108, 104, 107, 105, 102, 103, 101, 100)])
_uv = me_cylinder.uv_layers.new(name='UVMap')
_uv.uv.foreach_set('vector', [0.1077, 0.3796, 0.1819, 0.3259, 0.2262, 0.3586, 0.2267, 0.4689, 0.2267, 0.4689, 0.2262, 0.3586, 0.287, 0.3671, 0.3283, 0.4679, 0.3283, 0.4679, 0.287, 0.3671, 0.3363, 0.3322, 0.43, 0.3844, 0.43, 0.3844, 0.3363, 0.3322, 0.3568, 0.2732, 0.4503, 0.2568, 0.4503, 0.2568, 0.3568, 0.2732, 0.3177, 0.2176, 0.3998, 0.1555, 0.3998, 0.1555, 0.3177, 0.2176, 0.2902, 0.1649, 0.3163, 0.07506, 0.3163, 0.07506, 0.2902, 0.1649, 0.2217, 0.1645, 0.1916, 0.07859, 0.1916, 0.07859, 0.2217, 0.1645, 0.1917, 0.2104, 0.09478, 0.1413, 0.2262, 0.3586, 0.1819, 0.3259, 0.1754, 0.2672, 0.1917, 0.2104, 0.2217, 0.1645, 0.2902, 0.1649, 0.3177, 0.2176, 0.3568, 0.2732, 0.3363, 0.3322, 0.287, 0.3671, 0.09478, 0.1413, 0.1917, 0.2104, 0.1754, 0.2672, 0.08233, 0.2617, 0.08233, 0.2617, 0.1754, 0.2672, 0.1819, 0.3259, 0.1077, 0.3796, 0.3163, 0.07506, 0.1916, 0.07859, 0.1738, 0.02546, 0.3329, 0.02318, 0.01888, 0.2618, 0.05817, 0.4188, 0.03721, 0.4343, 0.0001605, 0.2605, 0.3998, 0.1555, 0.3163, 0.07506, 0.3329, 0.02318, 0.4454, 0.1206, 0.4503, 0.2568, 0.3998, 0.1555, 0.4454, 0.1206, 0.5052, 0.2556, 0.43, 0.3844, 0.4503, 0.2568, 0.5052, 0.2556, 0.4754, 0.4166, 0.1077, 0.3796, 0.2267, 0.4689, 0.2145, 0.5235, 0.05817, 0.4188, 0.3283, 0.4679, 0.43, 0.3844, 0.4754, 0.4166, 0.3484, 0.521, 0.2267, 0.4689, 0.3283, 0.4679, 0.3484, 0.521, 0.2145, 0.5235, 0.08233, 0.2617, 0.1077, 0.3796, 0.05817, 0.4188, 0.01888, 0.2618, 0.09478, 0.1413, 0.08233, 0.2617, 0.01888, 0.2618, 0.04901, 0.1146, 0.1916, 0.07859, 0.09478, 0.1413, 0.04901, 0.1146, 0.1738, 0.02546, 0.7531, 0.6527, 0.7145, 0.662, 0.6547, 0.5607, 0.6837, 0.5159, 0.3329, 0.02318, 0.1738, 0.02546, 0.1657, 0.0001605, 0.3412, 0.0001605, 0.4754, 0.4166, 0.5052, 0.2556, 0.5315, 0.253, 0.4961, 0.4294, 0.05817, 0.4188, 0.2145, 0.5235, 0.2082, 0.5494, 0.03721, 0.4343, 0.1738, 0.02546, 0.04901, 0.1146, 0.0262, 0.1007, 0.1657, 0.0001605, 0.5052, 0.2556, 0.4454, 0.1206, 0.4657, 0.1017, 0.5315, 0.253, 0.2145, 0.5235, 0.3484, 0.521, 0.3585, 0.5448, 0.2082, 0.5494, 0.04901, 0.1146, 0.01888, 0.2618, 0.0001605, 0.2605, 0.0262, 0.1007, 0.4454, 0.1206, 0.3329, 0.02318, 0.3412, 0.0001605, 0.4657, 0.1017, 0.3484, 0.521, 0.4754, 0.4166, 0.4961, 0.4294, 0.3585, 0.5448, 0.9324, 0.3988, 0.9843, 0.2343, 0.9998, 0.234, 0.9495, 0.4105, 0.8365, 0.4675, 0.9324, 0.3988, 0.9495, 0.4105, 0.8431, 0.4867, 0.6895, 0.4673, 0.8365, 0.4675, 0.8431, 0.4867, 0.683, 0.4867, 0.5758, 0.3685, 0.6895, 0.4673, 0.683, 0.4867, 0.5593, 0.3805, 0.5449, 0.2411, 0.5758, 0.3685, 0.5593, 0.3805, 0.5319, 0.2409, 0.5672, 0.1112, 0.5449, 0.2411, 0.5319, 0.2409, 0.55, 0.0993, 0.6844, 0.02369, 0.5672, 0.1112, 0.55, 0.0993, 0.6779, 0.004203, 0.8247, 0.01968, 0.6844, 0.02369, 0.6779, 0.004203, 0.8318, 0.0001605, 0.9248, 0.1036, 0.8247, 0.01968, 0.8318, 0.0001605, 0.9417, 0.09147, 0.9843, 0.2343, 0.9248, 0.1036, 0.9417, 0.09147, 0.9998, 0.234, 0.1513, 0.6248, 0.124, 0.6187, 0.1439, 0.5857, 0.1647, 0.6018, 0.1323, 0.7038, 0.08595, 0.7144, 0.124, 0.6187, 0.1513, 0.6248, 0.588, 0.6576, 0.5461, 0.6619, 0.5319, 0.5938, 0.5799, 0.5953, 0.7145, 0.662, 0.6767, 0.6625, 0.6317, 0.5798, 0.6547, 0.5607, 0.08595, 0.7144, 0.0485, 0.7189, 0.09201, 0.6027, 0.124, 0.6187, 0.2154, 0.71, 0.1752, 0.7045, 0.1865, 0.6379, 0.2332, 0.649, 0.6767, 0.6625, 0.6304, 0.6564, 0.6108, 0.5869, 0.6317, 0.5798, 0.0485, 0.7189, 0.01051, 0.7156, 0.05066, 0.5757, 0.09201, 0.6027, 0.1752, 0.7045, 0.1323, 0.7038, 0.1513, 0.6248, 0.1865, 0.6379, 0.6304, 0.6564, 0.588, 0.6576, 0.5799, 0.5953, 0.6108, 0.5869, 0.5799, 0.5953, 0.5319, 0.5938, 0.543, 0.5686, 0.5772, 0.5798, 0.6547, 0.5607, 0.6317, 0.5798, 0.6188, 0.5673, 0.631, 0.5472, 0.124, 0.6187, 0.09201, 0.6027, 0.1223, 0.5669, 0.1439, 0.5857, 0.2332, 0.649, 0.1865, 0.6379, 0.1956, 0.6144, 0.2306, 0.6237, 0.6317, 0.5798, 0.6108, 0.5869, 0.602, 0.5726, 0.6188, 0.5673, 0.09201, 0.6027, 0.05066, 0.5757, 0.09481, 0.5497, 0.1223, 0.5669, 0.1865, 0.6379, 0.1513, 0.6248, 0.1647, 0.6018, 0.1956, 0.6144, 0.6108, 0.5869, 0.5799, 0.5953, 0.5772, 0.5798, 0.602, 0.5726, 0.6837, 0.5159, 0.6547, 0.5607, 0.631, 0.5472, 0.627, 0.5147, 0.9687, 0.2341, 0.9139, 0.1129, 0.9248, 0.1036, 0.9843, 0.2343, 0.9139, 0.1129, 0.8177, 0.03742, 0.8247, 0.01968, 0.9248, 0.1036, 0.8177, 0.03742, 0.6898, 0.03917, 0.6844, 0.02369, 0.8247, 0.01968, 0.6898, 0.03917, 0.5806, 0.1194, 0.5672, 0.1112, 0.6844, 0.02369, 0.5806, 0.1194, 0.5603, 0.237, 0.5449, 0.2411, 0.5672, 0.1112, 0.5603, 0.237, 0.5892, 0.3592, 0.5758, 0.3685, 0.5449, 0.2411, 0.5892, 0.3592, 0.6942, 0.4525, 0.6895, 0.4673, 0.5758, 0.3685, 0.6942, 0.4525, 0.8323, 0.4533, 0.8365, 0.4675, 0.6895, 0.4673, 0.8323, 0.4533, 0.9195, 0.3888, 0.9324, 0.3988, 0.8365, 0.4675, 0.9195, 0.3888, 0.9687, 0.2341, 0.9843, 0.2343, 0.9324, 0.3988, 0.8222, 0.2822, 0.836, 0.2378, 0.9687, 0.2341, 0.9195, 0.3888, 0.7845, 0.3103, 0.8222, 0.2822, 0.9195, 0.3888, 0.8323, 0.4533, 0.7375, 0.3105, 0.7845, 0.3103, 0.8323, 0.4533, 0.6942, 0.4525, 0.6994, 0.2827, 0.7375, 0.3105, 0.6942, 0.4525, 0.5892, 0.3592, 0.6847, 0.2387, 0.6994, 0.2827, 0.5892, 0.3592, 0.5603, 0.237, 0.6985, 0.1941, 0.6847, 0.2387, 0.5603, 0.237, 0.5806, 0.1194, 0.7366, 0.1661, 0.6985, 0.1941, 0.5806, 0.1194, 0.6898, 0.03917, 0.783, 0.166, 0.7366, 0.1661, 0.6898, 0.03917, 0.8177, 0.03742, 0.8208, 0.1938, 0.783, 0.166, 0.8177, 0.03742, 0.9139, 0.1129, 0.836, 0.2378, 0.8208, 0.1938, 0.9139, 0.1129, 0.9687, 0.2341, 0.6319, 0.8483, 0.5831, 0.8541, 0.6019, 0.7554, 0.6503, 0.7713, 0.1887, 0.8917, 0.1427, 0.8893, 0.1202, 0.8178, 0.1652, 0.7996, 0.04923, 0.8739, 0.0001604, 0.8713, 0.0001604, 0.8031, 0.03984, 0.8125, 0.6802, 0.836, 0.6319, 0.8483, 0.6503, 0.7713, 0.692, 0.7669, 0.2365, 0.8834, 0.1887, 0.8917, 0.1652, 0.7996, 0.2071, 0.794, 0.09679, 0.8812, 0.04923, 0.8739, 0.03984, 0.8125, 0.08022, 0.8171, 0.7301, 0.8239, 0.6802, 0.836, 0.692, 0.7669, 0.7339, 0.758, 0.5831, 0.8541, 0.5319, 0.8484, 0.5572, 0.7515, 0.6019, 0.7554, 0.1427, 0.8893, 0.09679, 0.8812, 0.08022, 0.8171, 0.1202, 0.8178, 0.7818, 0.816, 0.7301, 0.8239, 0.7339, 0.758, 0.7747, 0.7438, 0.6503, 0.7713, 0.6019, 0.7554, 0.588, 0.6576, 0.6304, 0.6564, 0.1652, 0.7996, 0.1202, 0.8178, 0.1323, 0.7038, 0.1752, 0.7045, 0.03984, 0.8125, 0.0001604, 0.8031, 0.01051, 0.7156, 0.0485, 0.7189, 0.692, 0.7669, 0.6503, 0.7713, 0.6304, 0.6564, 0.6767, 0.6625, 0.2071, 0.794, 0.1652, 0.7996, 0.1752, 0.7045, 0.2154, 0.71, 0.08022, 0.8171, 0.03984, 0.8125, 0.0485, 0.7189, 0.08595, 0.7144, 0.7339, 0.758, 0.692, 0.7669, 0.6767, 0.6625, 0.7145, 0.662, 0.6019, 0.7554, 0.5572, 0.7515, 0.5461, 0.6619, 0.588, 0.6576, 0.1202, 0.8178, 0.08022, 0.8171, 0.08595, 0.7144, 0.1323, 0.7038, 0.7747, 0.7438, 0.7339, 0.758, 0.7145, 0.662, 0.7531, 0.6527, 0.627, 0.5147, 0.631, 0.5472, 0.6188, 0.5673, 0.602, 0.5726, 0.5772, 0.5798, 0.543, 0.5686, 0.5386, 0.5299, 0.5508, 0.4972, 0.5736, 0.4871, 0.6003, 0.4958])
me_cylinder.update()

# ---- objects
ob_carrot = bpy.data.objects.new('carrot', me_cube_001)
ob_fish = bpy.data.objects.new('fish', me_cube_002)
ob_pepper = bpy.data.objects.new('pepper', me_cube_003)
ob_shrimp = bpy.data.objects.new('shrimp', me_cube_004)
ob_mushroom = bpy.data.objects.new('mushroom', me_cylinder)

# ---- transforms, parenting, visibility, modifiers, constraints
ob_carrot.location = (0.0, 0.0, 0.0)
ob_carrot.scale = (0.2239, 0.2239, 0.2239)
ob_fish.location = (0.0, 0.0, 0.0)
ob_fish.use_mesh_mirror_x = True
_m = ob_fish.modifiers.new('Smooth by Angle', 'NODES')
_m.node_group = ng_smooth_by_angle
_m.use_pin_to_last = True
_m.show_group_selector = False
ob_pepper.location = (0.0, 0.0, 0.0)
ob_shrimp.location = (0.0, 0.0, 0.0)
ob_shrimp.scale = (0.2239, 0.2239, 0.2239)
ob_mushroom.location = (0.0, 0.0, 0.0)
ob_mushroom.scale = (0.1166, 0.1166, 0.1166)

# ---- collection membership
col_collection.objects.link(ob_carrot)
col_collection.objects.link(ob_fish)
col_collection.objects.link(ob_pepper)
col_collection.objects.link(ob_shrimp)
col_collection.objects.link(ob_mushroom)

# ---- scene / render settings (as saved in the file)
scene.frame_start = 1; scene.frame_end = 250; scene.frame_set(1)
scene.render.engine = 'BLENDER_EEVEE_NEXT'
scene.render.bake_bias = 0.0
scene.render.bake_samples = 0
scene.cycles.sampling_pattern = 'TABULATED_SOBOL'
scene.eevee.use_volume_custom_range = False
bpy.context.view_layer.update()

# ---- added for rendering (the .blend has no active camera and no usable light): camera, sun
cam_auto = bpy.data.cameras.new('AutoCamera')
cam_auto.lens = 50.0
cam_auto.sensor_width = 36.0
cam_auto.clip_end = 1000.0
ob_auto_camera = bpy.data.objects.new('AutoCamera', cam_auto)
scene.collection.objects.link(ob_auto_camera)
ob_auto_camera.location = (3.81125, -4.30961, 2.80052)
ob_auto_camera.rotation_euler = (1.09748, -7.21219e-08, 0.694738)
scene.camera = ob_auto_camera
light_auto_sun = bpy.data.lights.new('AutoSun', 'SUN')
light_auto_sun.energy = 3.0
light_auto_sun.angle = 0.0523599
ob_auto_sun = bpy.data.objects.new('AutoSun', light_auto_sun)
scene.collection.objects.link(ob_auto_sun)
ob_auto_sun.rotation_euler = (0.872665, 0.174533, 0.523599)
bpy.context.view_layer.update()
